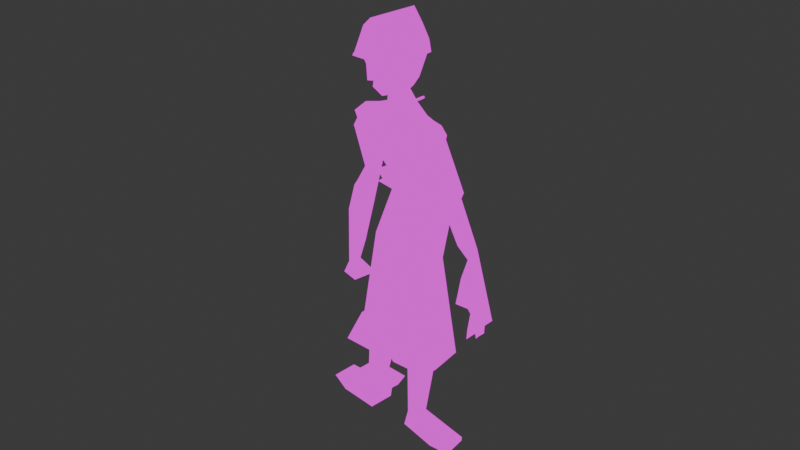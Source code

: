 # Source: undead.blend  (saved by Blender 4.0.36; exported with 4.5.12 LTS)
import bpy
from mathutils import Matrix  # noqa: F401  (used for matrix-valued properties, if any)

bpy.ops.wm.read_factory_settings(use_empty=True)
scene = bpy.context.scene
scene.name = 'Scene'

# ---- collections
col_collection = bpy.data.collections.new('Collection'); scene.collection.children.link(col_collection)

# ---- images (referenced by path relative to the original .blend; pixels are not part of the script)
import os
ASSET_DIR = os.environ.get("B2B_ASSET_DIR", "")  # directory of the original .blend (textures are referenced by path, not embedded)
HERE = os.path.dirname(os.path.abspath(__file__))  # packed textures are extracted next to this script under _unpacked/

def load_image(name, relpath, width, height, colorspace="sRGB"):
    """Load a texture the original file referenced (path relative to the .blend, or extracted next to this script)."""
    p = next((c for c in (os.path.join(HERE, relpath), os.path.join(ASSET_DIR, relpath)) if relpath and os.path.exists(c)), "")
    if p:
        img = bpy.data.images.load(p, check_existing=True)
        img.name = name
    else:  # same state as the original file: an image datablock whose file is absent (Cycles renders it pink)
        img = bpy.data.images.new(name, width, height)
        img.source = "FILE"
        img.filepath = "//" + (relpath or name)
    img.colorspace_settings.name = colorspace
    return img
img_peaceomeat_png = load_image('peaceOmeat.png', 'peaceOmeat.png', 1024, 1024, 'sRGB')
img_gold_metal_helm_jpg = load_image('Gold_metal_helm.jpg', 'Gold_metal_helm.jpg', 1024, 1024, 'sRGB')
img_windmill_hill_cloth_lowres_pants_png = load_image('windmill_hill_cloth_lowres_pants.png', 'windmill_hill_cloth_lowres_pants.png', 1024, 1024, 'sRGB')
img_fabric_lowpoly_png = load_image('fabric_lowpoly.png', 'fabric_lowpoly_2.png', 1024, 1024, 'sRGB')
img_cigarmeat_png_001 = load_image('CigarMeat.png.001', 'CigarMeat.png', 1024, 1024, 'sRGB')

# ---- materials (node trees are filled in below, after node groups)
mat_material = bpy.data.materials.new('Material')
mat_material.alpha_threshold = 0.0
mat_material.use_transparent_shadow = False
mat_material.roughness = 0.5
mat_material.line_color = (0.0, 0.0, 0.0, 1.0)
mat_helm = bpy.data.materials.new('Helm')
mat_helm.use_transparent_shadow = False
mat_pants = bpy.data.materials.new('Pants')
mat_pants.use_transparent_shadow = False
mat_bandage = bpy.data.materials.new('Bandage')
mat_bandage.use_transparent_shadow = False
mat_cigar = bpy.data.materials.new('Cigar')
mat_cigar.alpha_threshold = 0.0
mat_cigar.use_transparent_shadow = False
mat_cigar.roughness = 0.5
mat_cigar.line_color = (0.0, 0.0, 0.0, 1.0)

# ---- material node trees
mat_material.use_nodes = True; mat_material.node_tree.nodes.clear()
_N = mat_material.node_tree.nodes; _L = mat_material.node_tree.links
n0 = _N.new('ShaderNodeOutputMaterial'); n0.name = 'Material Output'; n0.location = (300, 300)
n1 = _N.new('ShaderNodeEmission'); n1.name = 'Emission'; n1.location = (10, 300)
n2 = _N.new('ShaderNodeTexImage'); n2.name = 'Image Texture'; n2.location = (-280, 280)
n2.image = img_peaceomeat_png
_L.new(n1.outputs[0], n0.inputs[0])
_L.new(n2.outputs[0], n1.inputs[0])
n0.is_active_output = True
mat_helm.use_nodes = True; mat_helm.node_tree.nodes.clear()
_N = mat_helm.node_tree.nodes; _L = mat_helm.node_tree.links
n0 = _N.new('ShaderNodeOutputMaterial'); n0.name = 'Material Output'; n0.location = (300, 300)
n1 = _N.new('ShaderNodeEmission'); n1.name = 'Emission'; n1.location = (10, 300)
n2 = _N.new('ShaderNodeTexImage'); n2.name = 'Image Texture'; n2.location = (-280, 280)
n2.image = img_gold_metal_helm_jpg
_L.new(n1.outputs[0], n0.inputs[0])
_L.new(n2.outputs[0], n1.inputs[0])
n0.is_active_output = True
mat_pants.use_nodes = True; mat_pants.node_tree.nodes.clear()
_N = mat_pants.node_tree.nodes; _L = mat_pants.node_tree.links
n0 = _N.new('ShaderNodeOutputMaterial'); n0.name = 'Material Output'; n0.location = (300, 300)
n1 = _N.new('ShaderNodeEmission'); n1.name = 'Emission'; n1.location = (10, 300)
n2 = _N.new('ShaderNodeTexImage'); n2.name = 'Image Texture'; n2.location = (-280, 280)
n2.image = img_windmill_hill_cloth_lowres_pants_png
_L.new(n1.outputs[0], n0.inputs[0])
_L.new(n2.outputs[0], n1.inputs[0])
n0.is_active_output = True
mat_bandage.use_nodes = True; mat_bandage.node_tree.nodes.clear()
_N = mat_bandage.node_tree.nodes; _L = mat_bandage.node_tree.links
n0 = _N.new('ShaderNodeOutputMaterial'); n0.name = 'Material Output'; n0.location = (300, 300)
n1 = _N.new('ShaderNodeEmission'); n1.name = 'Emission'; n1.location = (10, 300)
n2 = _N.new('ShaderNodeTexImage'); n2.name = 'Image Texture'; n2.location = (-280, 280)
n2.image = img_fabric_lowpoly_png
_L.new(n1.outputs[0], n0.inputs[0])
_L.new(n2.outputs[0], n1.inputs[0])
n0.is_active_output = True
mat_cigar.use_nodes = True; mat_cigar.node_tree.nodes.clear()
_N = mat_cigar.node_tree.nodes; _L = mat_cigar.node_tree.links
n0 = _N.new('ShaderNodeOutputMaterial'); n0.name = 'Material Output'; n0.location = (300, 300)
n1 = _N.new('ShaderNodeEmission'); n1.name = 'Emission'; n1.location = (10, 300)
n2 = _N.new('ShaderNodeTexImage'); n2.name = 'Image Texture'; n2.location = (-280, 280)
n2.image = img_cigarmeat_png_001
_L.new(n1.outputs[0], n0.inputs[0])
_L.new(n2.outputs[0], n1.inputs[0])
n0.is_active_output = True

# ---- world
world_world = bpy.data.worlds.new('World'); scene.world = world_world
world_world.use_nodes = True; world_world.node_tree.nodes.clear()
_N = world_world.node_tree.nodes; _L = world_world.node_tree.links
n0 = _N.new('ShaderNodeOutputWorld'); n0.name = 'World Output'; n0.location = (300, 300)
n1 = _N.new('ShaderNodeBackground'); n1.name = 'Background'; n1.location = (10, 300)
n1.inputs[0].default_value = (0.05088, 0.05088, 0.05088, 1.0)
_L.new(n1.outputs[0], n0.inputs[0])
n0.is_active_output = True
world_world.color = (0.05088, 0.05088, 0.05088)
world_world.use_sun_shadow = False
world_world.sun_shadow_jitter_overblur = 0.0

# ---- meshes
me_plane = bpy.data.meshes.new('Plane')
me_plane.from_pydata([(-6.279, 0.3024, 0.08588), (-5.937, 1.055, 0.06048), (-5.374, -0.1734, 0.07261), (-4.773, 0.1242, 0.05422), (-4.554, 0.2688, 0.03766), (-4.428, 0.3832, 0.02012), (-3.684, -0.2903, 0.3166), (-3.472, -0.4105, 0.362), (-3.317, -0.3092, 0.4586), (-1.06, -1.406, 0.2443), (-0.4645, -1.816, -0.09426), (-0.175, -1.925, -0.09878), (0.6973, -1.939, -0.2193), (0.465, -1.784, -0.1218), (0.8563, -1.683, -0.00233), (0.4385, -1.245, 0.1064), (-0.2486, -1.071, 0.1176), (-0.8326, -1.199, 0.2352), (-1.201, -0.9903, 0.3351), (-2.306, -0.3465, 0.763), (-2.259, 0.1537, 0.8997), (-2.052, 0.08549, 0.9217), (-1.965, 0.0001882, 0.9248), (-0.438, -0.3673, 0.3535), (1.975, -0.8074, 0.3662), (3.98, -1.409, -0.1358), (3.986, -0.9494, -0.1346), (4.015, 0.06523, 0.05394), (2.502, 0.1152, 0.1208), (2.459, 0.4356, 0.664), (1.491, 0.3159, 0.4297), (2.076, 0.6198, 0.5235), (2.673, 1.119, 0.3987), (3.439, 1.288, 0.3281), (3.725, 0.9974, 0.3887), (3.924, 1.958, 0.5144), (3.901, 1.649, 0.496), (3.497, 1.953, 0.6342), (3.477, 1.618, 0.3768), (1.6, 1.681, 0.6585), (-1.937, 1.743, 0.8455), (-1.882, 1.343, 1.094), (-2.118, 1.577, 1.057), (-2.261, 1.238, 1.109), (-2.56, 1.374, 0.8826), (-3.171, 1.556, 0.6663), (-2.039, 1.873, 0.8701), (-0.9956, 2.075, 0.7941), (0.5042, 2.288, 0.2537), (-0.9256, 2.355, 0.6685), (-1.661, 2.185, 0.7336), (-3.415, 1.871, 0.416), (-3.614, 1.886, 0.3127), (-3.774, 1.788, 0.2017), (-4.024, 0.8552, 0.3941), (-4.696, 0.9276, 0.1262), (-5.007, 1.073, -0.06616), (-5.992, 0.03089, 0.02129), (-6.168, 0.4927, 0.1891), (-5.675, -0.1568, 0.01787), (-5.332, -0.0597, 0.08884), (-3.913, 0.361, 0.3428), (-3.749, -0.07186, 0.3114), (-2.12, -0.7587, 0.5635), (-1.968, -0.7311, 0.4913), (-0.8044, -1.614, 0.08668), (0.3676, -2.098, -0.06904), (0.6618, -1.999, -0.2233), (0.821, -1.428, 0.04968), (0.4747, -1.567, 0.07935), (-0.1658, -1.4, 0.061), (0.4361, -1.387, 0.09244), (0.1934, -1.131, 0.1003), (-1.58, -0.461, 0.6548), (-1.916, -0.4257, 0.6425), (-3.199, -0.1541, 0.5733), (-2.387, 0.1734, 0.8573), (-2.324, 0.2271, 0.8831), (-2.202, -0.0102, 0.9103), (-1.885, 0.17, 0.9017), (2.374, -0.4405, -0.003327), (3.626, -0.2714, -0.07317), (3.692, 0.02715, -0.007001), (-0.8127, 0.6954, 0.9397), (2.32, 0.5629, 0.641), (3.44, 0.8407, 0.4742), (3.77, 1.21, 0.4332), (4.11, 1.175, 0.3058), (4.135, 2.231, 0.4716), (3.861, 2.592, 0.4866), (3.808, 1.629, 0.5095), (3.743, 1.867, 0.5366), (2.709, 1.634, 0.4967), (2.454, 1.984, 0.8296), (-0.6048, 1.594, 0.8519), (-1.589, 1.373, 1.173), (-0.08242, 2.013, 0.3755), (0.3338, 2.029, 0.1928), (0.643, 1.866, 0.3946), (0.8176, 1.881, 0.4078), (0.6864, 2.232, 0.3922), (-0.9319, 2.464, 0.6526), (-1.597, 2.25, 0.7145), (-2.075, 2.122, 0.628), (-3.466, 1.881, 0.2825), (-3.799, 1.502, 0.3604), (-3.872, 1.281, 0.4093), (-4.491, 0.8057, 0.1421), (-4.993, 0.9505, 0.05288), (-5.271, 1.083, 0.04716), (-5.344, 1.312, -0.05043), (-5.992, 0.02877, -0.6401), (-6.263, 0.2991, -0.6855), (-6.228, 0.5312, -1.039), (-5.916, 0.9987, -0.7295), (-5.656, -0.1583, -0.5857), (-5.344, 0.03775, -0.6824), (-5.386, -0.1634, -0.5834), (-4.722, 0.1914, -0.4997), (-4.561, 0.2936, -0.5766), (-4.43, 0.3748, -0.2327), (-3.763, 0.3907, -0.03559), (-3.62, -0.1354, -0.07251), (-3.532, -0.3145, -0.138), (-3.351, -0.407, 0.0307), (-3.132, -0.3402, 0.0454), (-2.027, -0.7688, 0.04765), (-1.908, -0.7389, 0.0584), (-0.8908, -1.446, -0.09953), (-0.799, -1.589, -0.2146), (-0.4361, -1.78, -0.3046), (-0.1955, -1.854, -0.3954), (0.331, -2.118, -0.5742), (0.5972, -2.037, -0.5131), (0.6524, -1.998, -0.5274), (0.4848, -1.812, -0.3323), (0.906, -1.62, -0.3613), (0.8312, -1.477, -0.1386), (0.3697, -1.548, -0.1395), (-0.1455, -1.425, -0.3635), (0.3911, -1.451, 0.01446), (0.4024, -1.331, 0.03575), (0.1745, -1.23, -0.2738), (-0.2286, -1.175, 0.04979), (-0.7977, -1.257, 0.1277), (-1.141, -1.057, -0.02877), (-1.564, -0.4991, 0.2881), (-1.878, -0.46, 0.1669), (-2.218, -0.4355, 0.1641), (-2.986, -0.1523, -0.03147), (-2.404, 0.1419, 0.1352), (-2.189, 0.2766, 0.1802), (-2.282, 1.111, 0.4096), (-2.19, -0.04093, 0.04258), (-2.096, 0.08014, 0.0154), (-1.944, 0.02556, 0.1024), (-1.815, 0.1524, 0.3349), (-0.3266, -0.2152, -0.4057), (1.922, -0.9289, -0.5859), (2.361, -0.44, -0.4004), (3.612, -0.2658, -0.4587), (3.974, -1.461, -0.7668), (3.974, -0.948, -0.7703), (3.998, 0.0716, -0.4852), (2.491, 0.1197, -0.3112), (2.446, 0.5363, -0.3562), (2.198, 0.4706, -0.5125), (-0.7478, 0.4974, -0.05938), (2.085, 0.8069, -0.386), (2.285, 0.6328, -0.5446), (2.706, 1.205, -0.01886), (3.421, 1.358, -0.04559), (3.394, 0.8912, -0.3959), (3.686, 1.035, -0.2774), (3.742, 1.241, -0.2317), (4.098, 1.231, -0.3626), (4.099, 2.257, -0.2222), (3.82, 2.599, -0.2159), (3.871, 1.973, -0.1618), (3.857, 1.68, -0.1735), (3.765, 1.661, -0.1596), (3.697, 1.89, -0.1361), (3.442, 1.977, -0.2384), (3.454, 1.642, -0.004821), (2.733, 1.671, 0.07107), (2.421, 2.055, -0.3126), (1.641, 1.748, -0.101), (-0.6242, 1.421, 0.08492), (-1.606, 1.31, 0.5427), (-1.826, 1.544, 0.3143), (-1.92, 1.374, 0.2991), (-2.12, 1.591, 0.3268), (-2.179, 1.241, 0.3632), (-2.458, 1.381, 0.2751), (-2.908, 1.656, 0.03369), (-1.934, 1.871, 0.4767), (-0.977, 2.084, 0.4049), (-0.09638, 2.026, 0.02673), (0.2518, 2.033, -0.04618), (0.5812, 1.881, -0.1918), (0.7528, 1.895, -0.1689), (0.6195, 2.217, -0.1941), (0.4214, 2.235, 0.009243), (-0.8811, 2.373, 0.191), (-1.52, 2.268, 0.2907), (-1.682, 2.175, 0.3152), (-1.995, 2.033, 0.4311), (-3.27, 1.882, -0.1154), (-3.444, 1.833, -0.04411), (-3.659, 1.817, -0.1449), (-3.712, 1.666, -0.09333), (-3.763, 1.403, -0.04123), (-3.82, 0.9826, -0.01519), (-4.479, 0.7416, -0.2423), (-4.657, 0.8716, -0.4732), (-4.57, 0.852, -0.6229), (-4.994, 1.065, -0.5722), (-5.255, 1.073, -0.7132), (-5.251, 1.182, -0.8596), (-4.448, 0.5407, -0.6802), (3.643, 0.03722, -0.3882), (3.876, -1.422, -0.131), (3.877, -1.442, -0.7673), (3.691, 0.02723, -0.006832), (-5.341, 0.4608, -0.7412), (-5.343, 0.5356, -1.11), (-3.183, 1.071, 0.1155), (-2.634, 1.016, 0.2579), (-2.721, 0.457, 0.1381), (-2.579, 0.9113, 0.3136), (-2.59, 0.5499, 0.2315), (-2.265, 0.3613, 0.2856), (-2.247, 0.7552, 0.977), (-4.453, 0.5357, 0.1899), (-3.938, 0.613, 0.5984), (-2.413, 0.7543, 0.9704), (-5.276, 0.5599, 0.2558), (-5.311, 0.5058, 0.5277), (-5.386, -0.1613, -0.5843), (-1.731, 0.9551, 0.2947), (-1.811, 0.4285, 0.2016), (-0.2532, 0.565, -0.2428), (1.119, 0.623, -0.2172), (1.613, 1.714, -0.04378), (0.1329, 0.4309, 0.352), (-1.003, 1.538, 1.208), (-1.074, -0.121, 0.9313), (1.855, -0.5448, -0.6799), (0.2558, 0.3799, -0.3477), (-2.2, 0.0862, 0.5541), (-2.141, 1.472, 0.7078), (-1.86, 1.527, 0.7739), (-3.226, 1.891, -0.0847), (-3.137, 0.6726, 0.8969), (-2.73, 0.6835, 0.9626), (-3.505, 0.6575, 0.8401), (-5.299, 0.8614, 0.378), (-5.342, 0.1664, 0.3993), (0.3653, -1.948, -0.1283), (0.308, -1.959, -0.5732), (0.4248, -2.045, -0.08595), (0.3774, -2.06, -0.5618), (-4.878, 0.8994, -0.497), (-4.975, 0.9669, -0.5743), (-4.967, 0.9221, -0.5254), (-4.954, 0.9334, -0.5709), (-4.959, 0.9279, -0.5643), (-4.969, 0.9342, -0.5603), (-4.952, 0.9202, -0.5565), (-5.298, 0.7666, -0.7533), (-5.342, 0.3431, -0.7392), (-4.65, 0.2446, -0.4897), (-5.157, 1.07, -0.6471), (-5.224, 0.07553, -0.6627), (-5.162, 0.9263, -0.69), (-5.045, 0.7354, -0.6633), (-5.189, 0.6522, -0.7299), (-5.304, 0.7894, -0.7578), (-5.048, 0.8916, -0.6658), (-5.093, 0.6836, -0.6666), (-5.276, 0.6961, -0.749), (-5.255, 0.8777, -0.7052), (-5.058, 0.3386, -0.624), (-5.202, 0.1762, -0.6592), (-5.34, 0.3395, -0.7434), (-5.202, 0.4631, -0.719), (-5.13, 0.2401, -0.6478), (-5.284, 0.8896, -0.5503), (-5.31, 0.2473, -0.6849), (-5.295, 0.429, -0.7386), (-5.107, 0.3356, -0.5422), (-5.245, 0.212, -0.5642), (-5.362, 0.3459, -0.5947), (-5.224, 0.4694, -0.5724), (-5.152, 0.2461, -0.5469), (-5.236, 0.341, -0.5682), (-5.332, 0.2533, -0.584), (-5.317, 0.4354, -0.5899), (-5.137, 0.4281, -0.5526), (-5.188, 0.9205, -0.5346), (-5.101, 0.8765, -0.5174), (-5.205, 0.7924, -0.5328), (-5.073, 0.7833, -0.5088), (-5.122, 0.6955, -0.5138), (-5.218, 0.6644, -0.5292), (-5.305, 0.7083, -0.5463), (-5.332, 0.8016, -0.5551), (-5.318, 0.625, -0.7483), (-5.053, 0.4248, -0.7506), (-5.03, 0.5888, -0.7571), (-5.255, 1.073, -0.7132), (-5.298, 0.7666, -0.7533), (-5.251, 1.182, -0.8596), (-5.342, 0.3431, -0.7392), (-5.344, 0.03775, -0.6824), (-5.318, 0.625, -0.7483), (-5.341, 0.4608, -0.7412), (-5.343, 0.5356, -1.11), (-5.323, 0.621, -0.9234), (-5.334, 0.4996, -0.8951), (-4.925, 0.5846, -0.9319), (-4.936, 0.4633, -0.9039), (-5.333, 0.557, -1.158), (-5.344, 0.4355, -1.129), (-4.934, 0.5202, -1.166), (-4.946, 0.3988, -1.137), (-6.075, 0.6655, -0.8911), (-6.086, 0.5436, -0.8616), (-6.085, 0.6027, -1.128), (-6.095, 0.4807, -1.098), (-5.331, 1.13, -0.876), (-5.403, 0.5877, -1.086), (-5.406, 0.07312, -0.7085), (-5.4, 0.4661, -0.998), (-5.352, 0.5303, -1.142), (-5.353, 0.03264, -0.7147), (-5.26, 1.177, -0.892), (-5.34, 1.125, -0.9084), (-5.412, 0.5823, -1.118), (-5.415, 0.06798, -0.7407), (-5.409, 0.4608, -1.03), (-1.999, 1.881, 0.869), (0.6199, 0.6276, 0.3511), (-2.184, 0.7963, 0.3292), (-3.513, 1.442, -0.01486), (-3.675, 0.06835, -0.05821), (-2.784, -0.05021, 0.02637), (-3.049, -0.09347, 0.6259), (-3.335, -0.04049, -0.04502), (-3.82, 0.1161, 0.3251), (-2.605, 1.715, 0.7682), (-2.61, 1.962, 0.1732), (-2.421, 1.763, 0.2552), (-2.866, 1.465, 0.7745), (-2.683, 1.519, 0.1544), (-2.713, 1.419, 0.8285), (-2.571, 1.45, 0.2148), (-3.018, 1.511, 0.7204), (-2.796, 1.587, 0.09405), (-3.685, 1.741, -0.1191), (-3.787, 1.645, 0.281), (-3.211, 1.549, 0.009416), (-2.718, 0.03996, 0.7416), (-2.594, 0.04583, 0.08079), (-2.885, -0.1013, -0.002545), (-3.124, -0.1238, 0.5996)], [(224, 225), (225, 113), (236, 237)], [(57, 59, 2, 0), (80, 24, 158, 159), (49, 48, 101), (102, 49, 101), (51, 103, 104), (52, 51, 104), (28, 82, 27, 223), (111, 112, 113, 114, 218, 217, 269, 307, 224, 270, 116, 115), (106, 105, 210, 211), (81, 80, 159, 160), (54, 106, 211, 212), (25, 221, 222, 161), (107, 54, 212, 213), (26, 25, 161, 162), (55, 107, 213, 214), (27, 26, 162, 163), (59, 57, 111, 115), (28, 223, 220, 164), (57, 0, 112, 111), (108, 55, 214, 262, 268, 264), (29, 28, 164, 165), (0, 58, 113, 112), (109, 56, 216, 272, 217), (30, 29, 165, 166), (58, 1, 114, 113), (110, 109, 217, 218), (83, 244, 30, 166, 248, 167), (2, 59, 115, 238, 117), (1, 110, 218, 114), (31, 342, 83, 167, 241, 242, 168), (60, 2, 117, 238, 116), (84, 31, 168, 169), (3, 60, 116, 273, 118), (32, 84, 169, 170), (4, 3, 118, 271, 119), (33, 32, 170, 171), (5, 4, 119, 120), (85, 33, 171, 172), (61, 5, 120, 121), (34, 85, 172, 173), (62, 349, 61, 121, 345, 122), (86, 34, 173, 174), (6, 62, 122, 123), (87, 86, 174, 175), (7, 6, 123, 124), (88, 87, 175, 176), (8, 7, 124, 125), (89, 88, 176, 177), (63, 8, 125, 126), (35, 89, 177, 178), (64, 63, 126, 127), (36, 35, 178, 179), (9, 64, 127, 128), (90, 36, 179, 180), (65, 9, 128, 129), (91, 90, 180, 181), (10, 65, 129, 130), (37, 91, 181, 182), (11, 10, 130, 131), (38, 37, 182, 183), (66, 11, 131, 132), (92, 38, 183, 184), (260, 66, 132, 261), (93, 92, 184, 185), (12, 67, 133, 134), (39, 93, 185, 186), (13, 12, 134, 135), (94, 39, 186, 243, 187), (14, 13, 135, 136), (95, 245, 94, 187, 188), (68, 14, 136, 137), (40, 95, 188, 189, 251), (69, 68, 137, 138), (41, 40, 251, 189, 190), (70, 69, 138, 139), (42, 41, 190, 191, 250), (71, 70, 139, 140), (43, 42, 250, 191, 192), (15, 71, 140, 141), (44, 43, 192, 193), (72, 15, 141, 142), (355, 44, 193, 356), (16, 72, 142, 143), (350, 45, 194, 352), (17, 16, 143, 144), (47, 341, 46, 195, 196), (18, 17, 144, 145), (96, 47, 196, 197), (73, 18, 145, 146), (97, 96, 197, 198), (74, 73, 146, 147), (98, 97, 198, 199), (19, 74, 147, 148), (99, 98, 199, 200), (75, 19, 148, 149), (100, 99, 200, 201), (362, 347, 346, 363), (48, 100, 201, 202), (77, 76, 150, 151), (101, 48, 202, 203), (20, 77, 151), (102, 101, 203, 204), (78, 20, 151, 153, 249), (50, 102, 204, 205), (21, 78, 249, 153, 154), (103, 50, 205, 206), (22, 21, 154, 155), (104, 103, 206, 351, 252, 207), (79, 22, 155, 156), (52, 104, 207, 208), (23, 246, 79, 156, 157), (53, 52, 208, 209), (24, 23, 157, 247, 158), (360, 53, 209, 359), (120, 213, 212, 121), (121, 212, 211, 210, 344, 226), (119, 219, 215, 214, 213, 120), (151, 343, 192, 191, 190, 154, 153), (154, 190, 189, 188, 239, 240, 156, 155), (156, 240, 167, 248, 157), (171, 183, 182, 172), (174, 180, 179, 178, 177, 176, 175), (38, 33, 85, 37), (170, 184, 183, 171), (92, 32, 33, 38), (160, 220, 163, 162, 161, 222), (222, 221, 81, 160), (82, 81, 221, 25, 26, 27), (220, 223, 27, 163), (169, 185, 184, 170), (159, 164, 220, 160), (28, 80, 81, 82), (41, 21, 22, 79, 95, 40), (95, 79, 246, 83, 245), (43, 232, 20, 78, 21, 41, 42), (56, 108, 264, 267, 263, 216), (113, 330, 331, 333, 332), (269, 307, 315, 311), (107, 233, 234, 54), (29, 24, 80, 28), (93, 84, 32, 92), (226, 344, 361, 194, 358, 354, 356, 193, 192, 227, 228, 151, 150, 363, 346, 348, 345, 121), (228, 227, 229, 230), (231, 230, 229, 152), (192, 343, 151, 231, 152), (151, 228, 230, 231), (227, 192, 152, 229), (232, 235, 254, 253, 255, 234, 61, 349, 347, 362, 76, 77, 20), (109, 236, 233, 107, 55, 108, 56), (58, 237, 256, 110), (58, 2, 257, 237), (127, 147, 146, 145, 144, 128), (128, 144, 143, 142, 141, 140, 139, 138, 137, 136, 135, 134, 133, 259, 261, 132, 131, 130, 129), (238, 115, 116), (167, 239, 188, 187, 241), (167, 240, 239), (241, 187, 243, 242), (242, 243, 186, 185, 169, 168), (244, 23, 24, 29, 30), (245, 83, 342, 31, 84, 93, 39, 94), (83, 246, 23, 244), (247, 166, 165, 164, 159, 158), (157, 248, 166, 247), (172, 182, 181, 180, 174, 173), (37, 85, 34, 86, 90, 91), (90, 86, 87, 88, 89, 35, 36), (195, 206, 205, 204, 203, 202, 201, 200, 199, 198, 197, 196), (51, 45, 350, 46, 341, 103), (75, 8, 63, 64, 9, 65, 10, 11, 66, 260, 258, 67, 12, 13, 14, 68, 69, 70, 71, 15, 72, 16, 17, 18, 73, 74, 19), (125, 149, 148, 147, 127, 126), (352, 351, 206, 195), (194, 209, 208, 207, 252), (123, 149, 125, 124), (61, 234, 233, 5), (54, 234, 255, 253, 254, 235, 232, 43, 44, 355, 353, 357, 45, 51, 52, 53, 360, 105, 106), (233, 236, 60, 3, 4, 5), (236, 109, 110, 256, 237, 257, 2, 60), (0, 2, 60, 236, 109, 110, 1, 58), (111, 112, 113, 332, 116, 115), (114, 218, 330, 113), (67, 258, 259, 133), (258, 260, 261, 259), (262, 265, 266, 268), (263, 267, 266, 265), (264, 268, 266, 267), (271, 282, 308, 285, 276, 279, 275, 215), (116, 270, 284, 288, 283, 273), (215, 275, 278, 274, 272, 216, 263, 265, 262, 214), (277, 280, 276, 285, 289, 284, 270, 224, 307, 269), (276, 280, 305, 304), (280, 277, 306, 305), (274, 278, 300, 299), (275, 279, 303, 302), (272, 274, 281, 277, 269, 217), (286, 283, 291, 294), (284, 289, 297, 292), (289, 285, 293, 297), (282, 286, 294, 290), (273, 283, 286, 282, 271, 118), (290, 294, 295, 298), (291, 296, 295, 294), (292, 297, 295, 296), (293, 298, 295, 297), (285, 308, 298, 293), (308, 282, 290, 298), (288, 284, 292, 296), (283, 288, 296, 291), (299, 300, 301, 287), (302, 303, 301, 300), (304, 305, 301, 303), (306, 287, 301, 305), (278, 275, 302, 300), (277, 281, 287, 306), (281, 274, 299, 287), (279, 276, 304, 303), (215, 219, 119, 271), (310, 311, 315, 318, 319, 316, 313, 314, 317, 312), (217, 269, 311, 310), (322, 323, 329, 328), (225, 218, 312, 317), (224, 270, 313, 316), (270, 116, 314, 313), (116, 225, 317, 314), (218, 217, 310, 312), (307, 224, 316, 315), (315, 316, 285, 276), (316, 319, 321, 308, 285), (318, 315, 276, 309, 320), (323, 322, 324, 325), (318, 320, 324, 322), (320, 321, 325, 324), (321, 319, 323, 325), (327, 326, 328, 329), (319, 318, 326, 327), (323, 319, 327, 329), (318, 322, 328, 326), (218, 225, 334, 336), (332, 333, 340, 339), (116, 332, 339, 335), (330, 218, 336, 337), (331, 330, 337, 338), (225, 116, 335, 334), (333, 331, 338, 340), (334, 338, 337, 336), (339, 340, 338, 334, 335), (103, 341, 47, 96, 97, 98, 99, 100, 48, 49, 102, 50), (308, 321, 320, 309), (276, 285, 308, 309), (361, 344, 210, 359), (345, 348, 149, 123, 122), (364, 365, 75, 149), (348, 346, 364, 149), (347, 349, 62, 6, 7, 8, 75, 365), (194, 252, 351, 352), (46, 350, 352, 195), (357, 353, 354, 358), (353, 355, 356, 354), (45, 357, 358, 194), (194, 361, 359, 209), (105, 360, 359, 210), (76, 362, 363, 150), (346, 347, 365, 364)])
me_plane.polygons.foreach_set('material_index', [1, 2, 3, 3, 0, 0, 2, 0, 0, 0, 0, 0, 0, 0, 0, 0, 1, 0, 1, 0, 2, 1, 0, 2, 1, 1, 2, 1, 1, 2, 0, 2, 0, 2, 0, 0, 0, 0, 0, 0, 0, 0, 0, 0, 0, 0, 0, 0, 0, 0, 0, 0, 0, 0, 0, 0, 0, 0, 0, 0, 0, 0, 0, 2, 0, 2, 0, 2, 0, 2, 0, 2, 0, 2, 0, 2, 0, 2, 0, 0, 0, 0, 0, 0, 0, 3, 0, 3, 0, 3, 0, 3, 0, 3, 0, 3, 0, 3, 0, 3, 0, 3, 2, 3, 2, 3, 2, 0, 2, 0, 2, 0, 2, 0, 0, 0, 0, 2, 2, 2, 0, 0, 0, 0, 0, 0, 0, 0, 0, 2, 0, 0, 2, 2, 2, 0, 1, 0, 0, 2, 2, 0, 0, 0, 0, 0, 0, 0, 0, 1, 1, 0, 0, 1, 2, 2, 2, 2, 2, 2, 2, 2, 2, 0, 0, 0, 3, 0, 0, 0, 0, 0, 0, 0, 0, 0, 1, 1, 1, 1, 0, 0, 0, 0, 0, 0, 0, 0, 0, 0, 0, 0, 0, 0, 0, 0, 0, 0, 0, 0, 0, 0, 0, 0, 0, 0, 0, 0, 0, 0, 0, 0, 0, 0, 0, 0, 1, 0, 1, 1, 0, 0, 0, 0, 0, 0, 1, 1, 1, 1, 1, 1, 1, 0, 1, 1, 1, 1, 1, 1, 1, 0, 0, 1, 1, 3, 1, 0, 0, 0, 0, 0, 0, 0, 0, 0, 0, 0, 0, 0, 0, 0])
_uv = me_plane.uv_layers.new(name='UVMap')
_uv.uv.foreach_set('vector', [0.5289, 0.02635, 0.5471, 0.05161, 0.5505, 0.07646, 0.5034, 0.003978, 0.264, 0.8057, 0.2946, 0.8347, 0.2256, 0.8547, 0.2342, 0.8098, 0.2065, 0.6133, 0.4569, 0.6176, 0.2042, 0.6267, 0.091, 0.5914, 0.2065, 0.6133, 0.2042, 0.6267, 0.5318, 0.8407, 0.5374, 0.7342, 0.5408, 0.847, 0.5345, 0.8581, 0.5318, 0.8407, 0.5408, 0.847, 0.6908, 0.8276, 0.6855, 0.7275, 0.6908, 0.6994, 0.6855, 0.7276, 0.6106, 0.002094, 0.6466, -0.01185, 0.6671, -0.002532, 0.6965, 0.04592, 0.6865, 0.1111, 0.6761, 0.1076, 0.6495, 0.09151, 0.6372, 0.08428, 0.6231, 0.07593, 0.6123, 0.07129, 0.5845, 0.05973, 0.5795, 0.02517, 0.08289, 0.9027, 0.08134, 0.9228, 0.04095, 0.9407, 0.04796, 0.9197, 0.7222, 0.6994, 0.7208, 0.806, 0.6908, 0.8065, 0.6908, 0.7009, 0.07873, 0.8655, 0.08289, 0.9027, 0.04796, 0.9197, 0.04095, 0.8792, 0.7989, 0.8224, 0.8079, 0.8223, 0.8075, 0.8758, 0.7994, 0.8758, 0.6459, 0.8794, 0.6466, 0.8415, 0.6875, 0.8387, 0.6768, 0.8894, 0.3618, 0.8091, 0.3654, 0.8474, 0.3123, 0.8556, 0.3083, 0.8127, 0.6439, 0.8988, 0.6459, 0.8794, 0.6768, 0.8894, 0.6991, 0.9142, 0.3654, 0.7278, 0.3618, 0.8091, 0.3083, 0.8127, 0.3208, 0.7292, 0.948, 0.3091, 0.9479, 0.3351, 0.8929, 0.3362, 0.898, 0.3084, 0.9245, 0.4846, 0.9257, 0.5838, 0.8944, 0.581, 0.891, 0.4857, 0.9479, 0.3351, 0.9526, 0.3585, 0.8883, 0.3584, 0.8929, 0.3362, 0.6421, 0.9238, 0.6439, 0.8988, 0.6991, 0.9142, 0.6991, 0.9337, 0.6979, 0.9363, 0.6951, 0.9368, 0.3083, 0.7278, 0.2679, 0.7586, 0.2345, 0.7625, 0.2256, 0.7312, 0.5764, 0.848, 0.5925, 0.8387, 0.6029, 0.9407, 0.5808, 0.9121, 0.4582, 0.9213, 0.4798, 0.9221, 0.4795, 0.9797, 0.4662, 0.9828, 0.4582, 0.9844, 0.9008, 0.1981, 0.9255, 0.2735, 0.8435, 0.277, 0.8305, 0.2595, 0.5925, 0.8387, 0.6421, 0.8471, 0.6421, 0.913, 0.6029, 0.9407, 0.1577, 0.8539, 0.1523, 0.8333, 0.2146, 0.8434, 0.2256, 0.8551, 0.9255, 2.555e-10, 0.8927, 0.08531, 0.9008, 0.1981, 0.8305, 0.2595, 0.8355, 0.1003, 0.8469, 0.01387, 0.9526, 0.2839, 0.948, 0.3091, 0.898, 0.3084, 0.8983, 0.2858, 0.8984, 0.2859, 0.9364, 0.09582, 0.9781, 0.106, 0.9856, 0.1737, 0.9364, 0.1617, 0.8198, 0.9399, 0.8145, 0.8169, 0.8092, 0.6938, 0.8874, 0.7044, 0.8934, 0.748, 0.8835, 0.8649, 0.8925, 0.9479, 0.1642, 0.7369, 0.1673, 0.7278, 0.2206, 0.7378, 0.2207, 0.738, 0.2256, 0.7559, 0.8092, 0.9593, 0.8198, 0.9399, 0.8925, 0.9479, 0.9039, 0.9657, 0.7934, 0.7865, 0.7989, 0.833, 0.7352, 0.8373, 0.7364, 0.8272, 0.7419, 0.7902, 0.7708, 0.9108, 0.7982, 0.9463, 0.7033, 0.9531, 0.7356, 0.9092, 0.7897, 0.7682, 0.7934, 0.7865, 0.7419, 0.7902, 0.7389, 0.779, 0.74, 0.7714, 0.427, 0.9848, 0.4239, 0.9213, 0.4582, 0.9277, 0.4582, 0.9868, 0.7955, 0.7603, 0.7897, 0.7682, 0.74, 0.7714, 0.7663, 0.759, 0.9039, 0.9962, 0.9219, 0.967, 0.9531, 0.9628, 0.975, 0.9945, 0.7989, 0.7148, 0.7955, 0.7603, 0.7663, 0.759, 0.7697, 0.7036, 0.5522, 0.8777, 0.5764, 0.8703, 0.5764, 0.9416, 0.5526, 0.9327, 0.6453, 0.9651, 0.649, 0.9534, 0.6538, 0.938, 0.6844, 0.938, 0.6854, 0.9658, 0.6861, 0.9834, 0.2095, 0.9139, 0.224, 0.9141, 0.224, 0.9693, 0.2098, 0.969, 0.6421, 0.9807, 0.6453, 0.9651, 0.6861, 0.9834, 0.6885, 0.9985, 0.9622, 0.009004, 0.9917, -2.214e-09, 0.9917, 0.05498, 0.9607, 0.06417, 0.4208, 0.9141, 0.4191, 0.9367, 0.3688, 0.9245, 0.3669, 0.9058, 0.9915, 0.8218, 0.9915, 0.8966, 0.9361, 0.8927, 0.9357, 0.8183, 0.4239, 0.9007, 0.4208, 0.9141, 0.3669, 0.9058, 0.3747, 0.8904, 0.9468, 0.4283, 0.9773, 0.4271, 0.9772, 0.4824, 0.9468, 0.4836, 0.42, 0.7995, 0.4239, 0.9007, 0.3747, 0.8904, 0.3783, 0.7962, 0.9433, 0.6317, 0.943, 0.6801, 0.8885, 0.691, 0.8893, 0.6407, 0.4127, 0.7871, 0.42, 0.7995, 0.3783, 0.7962, 0.378, 0.7859, 0.9425, 0.6098, 0.9433, 0.6317, 0.8893, 0.6407, 0.8885, 0.6193, 0.3965, 0.7106, 0.4127, 0.7871, 0.378, 0.7859, 0.3669, 0.6994, 0.7989, 0.7666, 0.8062, 0.7673, 0.8062, 0.8223, 0.799, 0.8216, 0.6131, 0.9762, 0.6131, 0.9407, 0.6332, 0.9617, 0.6323, 0.9902, 0.1041, 0.8666, 0.1206, 0.8655, 0.1204, 0.9206, 0.1041, 0.9217, 0.007281, 0.8877, 0.004487, 0.8655, 0.02665, 0.8772, 0.03152, 0.8902, 0.9433, 0.6098, 0.9659, 0.617, 0.9655, 0.6719, 0.9433, 0.6809, 7.547e-09, 0.9125, 0.007281, 0.8877, 0.03152, 0.8902, 0.03043, 0.9128, 0.9218, 0.9441, 0.904, 0.9189, 0.975, 0.9175, 0.9532, 0.9429, 4.92e-09, 0.9577, 7.547e-09, 0.9125, 0.03043, 0.9128, 0.04095, 0.9587, 0.9877, 0.1922, 0.9838, 0.2567, 0.9526, 0.2597, 0.9526, 0.1993, 0.9415, 0.5678, 0.9463, 0.5662, 0.9463, 0.6072, 0.9413, 0.6062, 0.7989, 0.8373, 0.7726, 0.8726, 0.7367, 0.8747, 0.7033, 0.8437, 0.7122, 0.8065, 0.7173, 0.8075, 0.716, 0.8306, 0.7122, 0.8312, 0.818, 0.2932, 0.8305, 0.3545, 0.7352, 0.359, 0.7541, 0.3006, 0.9463, 0.5662, 0.9698, 0.5722, 0.9705, 0.5966, 0.9463, 0.6059, 0.8103, 0.1118, 0.818, 0.2932, 0.7541, 0.3006, 0.7587, 0.2986, 0.7454, 0.1195, 0.1966, 0.9504, 0.1966, 0.984, 0.159, 0.9966, 0.1675, 0.9516, 0.8143, 0.03469, 0.8305, 0.07828, 0.8103, 0.1118, 0.7454, 0.1195, 0.7602, 0.03901, 0.6908, 0.8065, 0.7122, 0.8065, 0.7109, 0.8356, 0.697, 0.8205, 0.7848, -7.472e-09, 0.8143, 0.03469, 0.7602, 0.03901, 0.741, 0.01711, 0.7769, 0.01178, 0.9399, 0.5111, 0.9453, 0.4863, 0.9602, 0.4846, 0.9529, 0.5183, 0.9526, 0.2839, 0.9861, 0.3015, 0.9675, 0.3096, 0.9682, 0.346, 0.9526, 0.3484, 0.933, 0.5662, 0.9399, 0.5111, 0.9529, 0.5183, 0.9713, 0.5662, 0.9601, 0.6967, 0.9845, 0.6938, 0.9845, 0.7586, 0.963, 0.7562, 0.9623, 0.7278, 0.1211, 0.9993, 0.1211, 0.9504, 0.159, 0.9533, 0.1271, 0.9961, 0.9659, 0.6098, 0.9965, 0.6113, 0.9864, 0.6419, 0.9968, 0.6707, 0.9659, 0.6707, 0.8032, 0.8758, 0.804, 0.8878, 0.7989, 0.894, 0.7989, 0.8838, 0.4896, 0.9231, 0.482, 0.8911, 0.5413, 0.9045, 0.5368, 0.9287, 0.1129, 0.9761, 0.1137, 0.9987, 0.1082, 0.9982, 0.08289, 0.9794, 0.4877, 0.9369, 0.4896, 0.9231, 0.5368, 0.9287, 0.5367, 0.9405, 0.1137, 0.9385, 0.1129, 0.9761, 0.08289, 0.9794, 0.1083, 0.9429, 0.7495, 0.4077, 0.7579, 0.359, 0.8092, 0.3819, 0.7912, 0.4237, 0.2984, 0.3974, 0.2828, 0.3504, 0.2915, 0.3481, 0.3031, 0.3946, 0.3776, 0.353, 0.2049, 0.3255, 0.1981, 0.3244, 0.2259, 0.2806, 0.3909, 0.3069, 0.4488, 0.7384, 0.4546, 0.7033, 0.4634, 0.6994, 0.482, 0.7332, 0.5439, 0.3304, 0.3776, 0.353, 0.3909, 0.3069, 0.5509, 0.2881, 0.4296, 0.781, 0.4488, 0.7384, 0.482, 0.7332, 0.4776, 0.7807, 0.6206, 0.3176, 0.5439, 0.3304, 0.5509, 0.2881, 0.6129, 0.287, 0.4327, 0.8097, 0.4296, 0.781, 0.4776, 0.7807, 0.4702, 0.8073, 0.6674, 0.3489, 0.6206, 0.3176, 0.6129, 0.287, 0.6726, 0.2768, 0.4239, 0.8434, 0.4327, 0.8097, 0.4702, 0.8073, 0.471, 0.8361, 0.6972, 0.3542, 0.6674, 0.3489, 0.6726, 0.2768, 0.7016, 0.2832, 0.4323, 0.9213, 0.4239, 0.8434, 0.471, 0.8361, 0.482, 0.9055, 0.7194, 0.477, 0.7274, 0.4353, 0.8238, 0.4494, 0.8183, 0.4879, 0.8874, 0.317, 0.888, 0.3455, 0.835, 0.3329, 0.8336, 0.3168, 0.5842, 0.4725, 0.618, 0.4559, 0.6044, 0.5275, 0.5712, 0.5025, 0.8872, 0.2828, 0.8868, 0.2884, 0.8322, 0.3007, 0.8305, 0.2821, 0.3364, 0.425, 0.5842, 0.4725, 0.5712, 0.5025, 0.3462, 0.4819, 0.8883, 0.277, 0.8872, 0.2828, 0.8305, 0.2821, 0.2336, 0.4276, 0.3364, 0.425, 0.3462, 0.4819, 0.2434, 0.4773, 0.9468, 0.359, 0.9596, 0.3613, 0.9723, 0.4188, 0.9468, 0.4271, 0.9554, 0.389, 0.8048, 0.3131, 0.8075, 0.3042, 0.8774, 0.3069, 0.874, 0.3207, 0.09066, 0.8671, 0.1037, 0.8671, 0.1041, 0.8975, 0.1041, 0.9352, 0.09605, 0.9385, 0.3079, 0.4137, 0.2365, 0.414, 0.2643, 0.3676, 0.3047, 0.3848, 0.08325, 0.8655, 0.09066, 0.8671, 0.09605, 0.9385, 0.08289, 0.9311, 0.5408, 0.847, 0.5374, 0.7342, 0.5569, 0.7297, 0.566, 0.7819, 0.575, 0.8342, 0.5764, 0.8379, 0.2936, 0.8588, 0.3077, 0.8547, 0.3077, 0.9204, 0.2962, 0.9036, 0.5345, 0.8581, 0.5408, 0.847, 0.5764, 0.8379, 0.5672, 0.8494, 0.8274, 0.4849, 0.8092, 0.4086, 0.8186, 0.359, 0.8624, 0.3702, 0.8876, 0.5024, 0.54, 0.8703, 0.5345, 0.8581, 0.5672, 0.8494, 0.5716, 0.8631, 0.8092, 0.6854, 0.8274, 0.4849, 0.8876, 0.5024, 0.8885, 0.6904, 0.8796, 0.6938, 0.07742, 0.9362, 0.07351, 0.9495, 0.04396, 0.9573, 0.04246, 0.949, 0.2024, 0.7173, 0.1686, 0.7278, 0.1509, 0.6726, 0.1961, 0.6621, 0.1961, 0.6621, 0.1509, 0.6726, 0.1097, 0.672, 0.09038, 0.6634, 0.1069, 0.6473, 0.1344, 0.6206, 0.5862, 0.9933, 0.5764, 0.9722, 0.5784, 0.9515, 0.584, 0.9407, 0.6131, 0.9514, 0.6131, 0.9857, 0.1928, 0.53, 0.1523, 0.5333, 0.1119, 0.5366, 0.08093, 0.5344, 0.0979, 0.5159, 0.2079, 0.5212, 0.2187, 0.5277, 0.2079, 0.5212, 0.0979, 0.5159, 0.08221, 0.509, 0.09987, 0.4866, 0.1318, 0.4963, 0.1766, 0.499, 0.1993, 0.4957, 0.2109, 0.507, 0.1993, 0.4957, 0.1766, 0.499, 0.1585, 0.4095, 0.1581, 0.3244, 0.2133, 0.3687, 0.9531, 0.9628, 0.9532, 0.9429, 0.975, 0.9175, 0.975, 0.9945, 0.9169, 0.4618, 0.917, 0.4325, 0.9246, 0.4311, 0.9246, 0.4096, 0.9189, 0.359, 0.9431, 0.3865, 0.9468, 0.4612, 0.9218, 0.9441, 0.9219, 0.967, 0.9039, 0.9962, 0.904, 0.9189, 0.9942, 0.8171, 0.9601, 0.8171, 0.9669, 0.7586, 0.9867, 0.7594, 0.3669, 0.9367, 0.405, 0.9367, 0.3967, 0.9993, 0.3739, 1.0, 0.1824, 0.03801, 0.1592, 0.03767, 0.1533, 0.008336, 0.2361, 0.004199, 0.2789, -1.169e-08, 0.2782, 0.008239, 0.3083, 0.8556, 0.3619, 0.8576, 0.3618, 0.9505, 0.3304, 0.9511, 0.004455, 0.8378, 0.02712, 0.8331, 0.1211, 0.8566, 0.1196, 0.8655, 0.08131, 0.8648, 8.408e-09, 0.8654, 0.8944, 0.581, 0.9257, 0.5838, 0.933, 0.6098, 0.8885, 0.6098, 0.7033, 0.9531, 0.7033, 0.8437, 0.7367, 0.8747, 0.7356, 0.9092, 0.2088, 0.1409, 0.1614, 0.1343, 0.1592, 0.03767, 0.1824, 0.03801, 1.155e-08, 0.737, 0.04654, 0.7278, 0.02712, 0.8331, 0.004455, 0.8378, 0.4442, 0.3771, 0.5497, 0.355, 0.557, 0.3621, 0.5438, 0.3698, 0.4421, 0.4027, 0.4102, 0.375, 0.4421, 0.4027, 0.5438, 0.3698, 0.5658, 0.4192, 0.5026, 0.4654, 0.4288, 0.4545, 0.4513, 0.3439, 0.4935, 0.3419, 0.5432, 0.3376, 0.5566, 0.3417, 0.5497, 0.355, 0.4442, 0.3771, 0.4228, 0.3585, 0.2095, 0.8563, 0.2199, 0.8551, 0.2218, 0.9095, 0.2207, 0.9125, 0.2179, 0.9138, 0.2095, 0.9139, 0.6671, -0.002532, 0.6849, 0.1019, 0.6382, 0.07261, 0.6266, 0.06884, 0.5903, 0.05533, 0.482, 0.6994, 0.482, 0.6994, 0.482, 0.6994, 0.482, 0.6994, 0.4761, 0.1539, 0.4972, 0.1564, 0.4927, 0.1991, 0.4726, 0.1934, 0.3083, 0.7278, 0.2946, 0.8347, 0.264, 0.8057, 0.2679, 0.7586, 0.7989, 0.8373, 0.7982, 0.9463, 0.7708, 0.9108, 0.7726, 0.8726, 0.1344, 0.6206, 0.1069, 0.6473, 0.09429, 0.6253, 0.08166, 0.6034, 0.08557, 0.5923, 0.08948, 0.5813, 0.09339, 0.5703, 0.0973, 0.5592, 0.1119, 0.5366, 0.1349, 0.5738, 0.1827, 0.5766, 0.1928, 0.53, 0.2058, 0.547, 0.2153, 0.5621, 0.2247, 0.5772, 0.2284, 0.6243, 0.2223, 0.6545, 0.1961, 0.6621, 0.1827, 0.5766, 0.1349, 0.5738, 0.1434, 0.568, 0.1739, 0.566, 0.1866, 0.5365, 0.1739, 0.566, 0.1434, 0.568, 0.1239, 0.544, 0.1119, 0.5366, 0.1523, 0.5333, 0.1928, 0.53, 0.1866, 0.5365, 0.1239, 0.544, 0.1928, 0.53, 0.1827, 0.5766, 0.1739, 0.566, 0.1866, 0.5365, 0.1349, 0.5738, 0.1119, 0.5366, 0.1239, 0.544, 0.1434, 0.568, 0.4935, 0.3419, 0.4925, 0.3277, 0.4959, 0.3004, 0.4936, 0.266, 0.4916, 0.2352, 0.4927, 0.1991, 0.5222, 0.1994, 0.5396, 0.2062, 0.5587, 0.2696, 0.5498, 0.2982, 0.541, 0.3267, 0.5369, 0.3323, 0.5432, 0.3376, 0.4454, 0.0918, 0.4886, 0.08838, 0.4972, 0.1564, 0.4761, 0.1539, 0.4623, 0.1385, 0.4587, 0.1141, 0.4483, 0.1137, 0.2095, 0.9504, 0.1573, 0.9025, 0.1757, 0.8798, 0.202, 0.8551, 0.2095, 0.9504, 0.1211, 0.9504, 0.1396, 0.9261, 0.1573, 0.9025, 0.2722, 0.496, 0.2495, 0.4957, 0.2498, 0.4692, 0.2904, 0.4277, 0.3031, 0.3946, 0.3202, 0.4022, 0.3202, 0.4022, 0.3031, 0.3946, 0.2915, 0.3481, 0.2935, 0.3156, 0.2994, 0.294, 0.3096, 0.2937, 0.3127, 0.341, 0.3216, 0.2933, 0.3085, 0.2574, 0.3202, 0.2505, 0.3386, 0.2919, 0.3541, 0.2686, 0.3579, 0.2727, 0.3538, 0.2982, 0.3617, 0.2913, 0.3669, 0.2947, 0.3489, 0.3409, 0.3425, 0.3643, 0.342, 0.3765, 0.5681, 0.04906, 0.5795, 0.02517, 0.5845, 0.05973, 0.1585, 0.4095, 0.1318, 0.4963, 0.09987, 0.4866, 0.07894, 0.4057, 0.1472, 0.3685, 0.1585, 0.4095, 0.1766, 0.499, 0.1318, 0.4963, 0.1472, 0.3685, 0.07894, 0.4057, 0.03677, 0.2183, 0.1301, 0.2528, 0.1301, 0.2528, 0.03677, 0.2183, 0.03415, 0.2168, 0.01377, 0.1587, 0.1225, 0.1567, 0.1095, 0.1743, 0.5302, 0.5448, 0.5943, 0.4916, 0.6458, 0.6907, 0.5455, 0.7398, 0.5482, 0.6582, 0.4288, 0.4545, 0.5026, 0.4654, 0.5151, 0.5874, 0.5277, 0.7093, 0.5344, 0.7291, 0.4271, 0.7467, 0.4352, 0.6782, 0.4269, 0.4891, 0.5026, 0.4654, 0.5658, 0.4192, 0.5943, 0.4916, 0.5302, 0.5448, 0.2229, 0.1823, 0.1355, 0.1621, 0.1297, 0.1419, 0.1614, 0.1343, 0.2088, 0.1409, 0.2542, 0.173, 0.2133, 0.3687, 0.1581, 0.3244, 0.1355, 0.1621, 0.2229, 0.1823, 0.8885, 0.4846, 0.8885, 0.4073, 0.9103, 0.4158, 0.917, 0.4325, 0.9169, 0.4618, 0.913, 0.4758, 0.9601, 0.7407, 0.9601, 0.8183, 0.9363, 0.8088, 0.9334, 0.7944, 0.9324, 0.7656, 0.9392, 0.7487, 0.9324, 0.7656, 0.9334, 0.7944, 0.9039, 0.7966, 0.9072, 0.7216, 0.9315, 0.6938, 0.9242, 0.7424, 0.9245, 0.7642, 0.6052, 0.6659, 0.6144, 0.687, 0.5595, 0.7036, 0.5303, 0.7147, 0.4184, 0.7254, 0.1952, 0.7009, 0.164, 0.697, 0.1435, 0.6569, 0.1738, 0.6562, 0.2275, 0.6771, 0.2872, 0.6785, 0.4355, 0.6897, 0.3898, 0.2503, 0.4184, 0.2686, 0.4082, 0.3179, 0.398, 0.3672, 0.3975, 0.3707, 0.3769, 0.366, 0.5627, 0.2566, 0.5748, 0.2461, 0.6183, 0.3452, 0.6173, 0.3584, 0.6774, 0.4336, 0.7098, 0.4612, 0.7171, 0.4828, 0.7253, 0.5078, 0.7459, 0.552, 0.7419, 0.557, 0.7337, 0.5525, 0.7403, 0.5775, 0.7356, 0.5807, 0.7206, 0.5616, 0.7141, 0.5947, 0.6923, 0.5926, 0.7015, 0.5629, 0.6796, 0.5117, 0.6861, 0.5604, 0.6741, 0.5612, 0.663, 0.5411, 0.6549, 0.5042, 0.6616, 0.454, 0.6423, 0.4232, 0.5968, 0.3929, 0.5926, 0.3642, 0.5836, 0.3312, 0.2512, 0.604, 0.2348, 0.5933, 0.2507, 0.5251, 0.2495, 0.4957, 0.2722, 0.496, 0.2757, 0.5059, 0.0681, 0.5614, 0.05216, 0.5792, 0.04082, 0.526, 0.05455, 0.5194, 0.08166, 0.6034, 0.07348, 0.6633, 0.07007, 0.6496, 0.06462, 0.6361, 0.06349, 0.6323, 0.2525, 0.638, 0.2348, 0.5933, 0.2512, 0.604, 0.2613, 0.6181, 0.5222, 0.1994, 0.4927, 0.1991, 0.4972, 0.1564, 0.5126, 0.1547, 0.4726, 0.1934, 0.4927, 0.1991, 0.4916, 0.2352, 0.4936, 0.266, 0.4959, 0.3004, 0.4925, 0.3277, 0.4935, 0.3419, 0.4513, 0.3439, 0.4386, 0.3191, 0.4336, 0.3065, 0.4285, 0.2938, 0.4235, 0.2812, 0.4184, 0.2686, 0.3898, 0.2503, 0.3872, 0.2339, 0.395, 0.2199, 0.407, 0.2179, 0.419, 0.2159, 0.4374, 0.2084, 0.4972, 0.1564, 0.4886, 0.08838, 0.5412, 0.08052, 0.5301, 0.1279, 0.5197, 0.1468, 0.5126, 0.1547, 0.142, 0.7863, 0.1523, 0.8333, 0.1577, 0.8539, 0.1285, 0.8101, 0.1211, 0.7783, 0.1361, 0.7516, 0.1673, 0.7278, 0.1642, 0.7369, 0.5034, 0.003978, 0.5505, 0.07646, 0.5412, 0.08052, 0.4886, 0.08838, 0.4454, 0.0918, 0.426, 0.08718, 0.4427, 0.03656, 0.4877, 0.01422, 0.6106, 0.002094, 0.6466, -0.01185, 0.6671, -0.002532, 0.5903, 0.05533, 0.5845, 0.05973, 0.5795, 0.02517, 0.6965, 0.04592, 0.6865, 0.1111, 0.6849, 0.1019, 0.6671, -0.002532, 0.3083, 0.9564, 0.3343, 0.9511, 0.3343, 0.9871, 0.3106, 0.9797, 0.9335, 0.5711, 0.9415, 0.5678, 0.9413, 0.6062, 0.933, 0.6069, 0.6991, 0.9337, 0.699, 0.9371, 0.6984, 0.9373, 0.6979, 0.9363, 0.366, 0.7278, 0.3669, 0.7304, 0.3666, 0.7313, 0.366, 0.7311, 0.6951, 0.9368, 0.6979, 0.9363, 0.6984, 0.9373, 0.6978, 0.938, 0.5752, 0.13, 0.6, 0.09725, 0.6101, 0.09522, 0.6175, 0.0885, 0.6345, 0.0969, 0.6333, 0.1072, 0.6362, 0.1135, 0.6253, 0.1513, 0.5845, 0.05973, 0.6123, 0.07129, 0.6119, 0.07128, 0.6021, 0.07087, 0.5912, 0.07787, 0.5829, 0.07202, 0.6253, 0.1513, 0.6362, 0.1135, 0.6508, 0.1193, 0.6587, 0.1103, 0.6719, 0.1163, 0.6648, 0.1309, 0.6549, 0.1287, 0.6509, 0.1293, 0.6481, 0.1321, 0.6386, 0.1532, 0.6519, 0.09186, 0.6421, 0.09074, 0.6345, 0.0969, 0.6175, 0.0885, 0.6183, 0.07876, 0.6119, 0.07128, 0.6123, 0.07129, 0.6231, 0.07593, 0.6372, 0.08428, 0.6495, 0.09151, 0.9579, 0.191, 0.9497, 0.1909, 0.9505, 0.1737, 0.9587, 0.1738, 0.4204, 0.9538, 0.4125, 0.9544, 0.4126, 0.9374, 0.4205, 0.9367, 0.6885, 0.9477, 0.6889, 0.938, 0.7021, 0.94, 0.7018, 0.9473, 0.9365, 0.1785, 0.9364, 0.1737, 0.9495, 0.1741, 0.9497, 0.1819, 0.6719, 0.1163, 0.6587, 0.1103, 0.658, 0.1001, 0.6519, 0.09186, 0.6495, 0.09151, 0.6761, 0.1076, 0.8076, 0.9095, 0.8078, 0.9141, 0.799, 0.9165, 0.7989, 0.9095, 0.3476, 0.9591, 0.3468, 0.9667, 0.3343, 0.9666, 0.335, 0.9589, 0.1043, 0.938, 0.1041, 0.9301, 0.1168, 0.9292, 0.117, 0.9371, 0.8008, 0.9027, 0.7989, 0.8941, 0.8075, 0.894, 0.808, 0.9018, 0.5829, 0.07202, 0.5912, 0.07787, 0.594, 0.08689, 0.6, 0.09725, 0.5752, 0.13, 0.5773, 0.1168, 0.9556, 0.9025, 0.9556, 0.9108, 0.9456, 0.9067, 0.9498, 0.8966, 0.9498, 0.9168, 0.9415, 0.9168, 0.9456, 0.9067, 0.9556, 0.9108, 0.9357, 0.9109, 0.9357, 0.9025, 0.9456, 0.9067, 0.9415, 0.9168, 0.9415, 0.8966, 0.9498, 0.8966, 0.9456, 0.9067, 0.9357, 0.9025, 0.1041, 0.9301, 0.1084, 0.9217, 0.1171, 0.9217, 0.1168, 0.9292, 0.7989, 0.9095, 0.8008, 0.9027, 0.808, 0.9018, 0.8075, 0.9094, 0.3428, 0.9511, 0.3476, 0.9591, 0.335, 0.9589, 0.3343, 0.9511, 0.8078, 0.9141, 0.8077, 0.9246, 0.799, 0.9246, 0.799, 0.9165, 0.5377, 0.8703, 0.5461, 0.8703, 0.5418, 0.8806, 0.5318, 0.8763, 0.552, 0.8762, 0.552, 0.8846, 0.5418, 0.8806, 0.5461, 0.8703, 0.5461, 0.8906, 0.5377, 0.8907, 0.5418, 0.8806, 0.552, 0.8846, 0.5318, 0.8847, 0.5318, 0.8763, 0.5418, 0.8806, 0.5377, 0.8907, 0.9364, 0.1918, 0.9365, 0.1785, 0.9497, 0.1819, 0.949, 0.1897, 0.4125, 0.9544, 0.4051, 0.9497, 0.405, 0.9367, 0.4126, 0.9374, 0.6889, 0.9556, 0.6885, 0.9477, 0.7018, 0.9473, 0.7021, 0.9555, 0.9659, 0.187, 0.9579, 0.191, 0.9587, 0.1738, 0.9659, 0.1737, 0.6253, 0.1513, 0.5962, 0.1552, 0.5761, 0.1401, 0.5752, 0.13, 0.2256, 0.943, 0.2293, 0.9168, 0.2292, 0.9047, 0.2441, 0.9052, 0.242, 0.8947, 0.229, 0.8906, 0.2292, 0.8807, 0.2256, 0.8547, 0.2603, 0.899, 0.2379, 0.9532, 0.482, 0.6994, 0.482, 0.6994, 0.482, 0.6994, 0.482, 0.6994, 0.9255, 0.1295, 0.9358, 0.1291, 0.9364, 0.1919, 0.9261, 0.1922, 0.482, 0.6994, 0.482, 0.6994, 0.482, 0.6994, 0.482, 0.6994, 0.482, 0.6994, 0.482, 0.6994, 0.482, 0.6994, 0.482, 0.6994, 0.482, 0.6994, 0.482, 0.6994, 0.482, 0.6994, 0.482, 0.6994, 0.482, 0.6994, 0.482, 0.6994, 0.482, 0.6994, 0.482, 0.6994, 0.482, 0.6994, 0.482, 0.6994, 0.482, 0.6994, 0.482, 0.6994, 0.482, 0.6994, 0.482, 0.6994, 0.482, 0.6994, 0.482, 0.6994, 0.2936, 0.9207, 0.3076, 0.9204, 0.3076, 0.9361, 0.2936, 0.9349, 0.2936, 0.8886, 0.2803, 0.8879, 0.2804, 0.8547, 0.2936, 0.8555, 0.2936, 0.8731, 0.9405, 0.03376, 0.9255, 0.03347, 0.9255, 0.01941, 0.9255, 0.0003996, 0.9405, 0.0006921, 0.9358, 0.1291, 0.9255, 0.1295, 0.9261, 0.09619, 0.9364, 0.09582, 0.9405, 0.03376, 0.9405, 0.0006921, 0.9607, 4.017e-08, 0.9607, 0.03307, 0.5413, 0.8907, 0.552, 0.8907, 0.552, 0.9114, 0.5413, 0.9114, 0.2804, 0.8547, 0.2803, 0.8879, 0.2603, 0.8886, 0.2604, 0.8555, 0.5413, 0.9114, 0.552, 0.9114, 0.552, 0.9321, 0.5413, 0.9321, 0.8091, 0.7666, 0.7989, 0.7666, 0.7989, 0.7036, 0.8091, 0.7036, 0.2603, 0.8886, 0.2803, 0.8879, 0.2807, 0.9505, 0.2607, 0.9512, 0.9405, 0.03376, 0.9607, 0.03307, 0.9603, 0.09513, 0.9401, 0.09582, 0.9039, 0.9175, 0.9329, 0.8666, 0.9357, 0.8666, 0.9067, 0.9175, 0.9526, 0.1922, 0.9341, 0.2294, 0.9313, 0.2294, 0.9498, 0.1923, 0.7351, 0.6994, 0.7351, 0.7051, 0.7329, 0.7069, 0.7329, 0.7012, 0.7318, 0.802, 0.7318, 0.7966, 0.7343, 0.7979, 0.7343, 0.8034, 0.9283, 0.241, 0.9526, 0.2838, 0.9498, 0.2838, 0.9255, 0.241, 0.9329, 0.8666, 0.9039, 0.8183, 0.9067, 0.8184, 0.9357, 0.8666, 0.9341, 0.2294, 0.9283, 0.241, 0.9255, 0.241, 0.9313, 0.2294, 0.7273, 0.7551, 0.7222, 0.7508, 0.7265, 0.7041, 0.7329, 0.6994, 0.7273, 0.7938, 0.7237, 0.7611, 0.7222, 0.7508, 0.7273, 0.7551, 0.7329, 0.7966, 0.009882, 0.5686, 0.02564, 0.5401, 0.1975, 0.578, 0.3578, 0.5791, 0.4305, 0.584, 0.486, 0.5687, 0.5162, 0.5724, 0.4891, 0.6137, 0.4569, 0.6176, 0.2065, 0.6133, 0.091, 0.5914, 0.08077, 0.5825, 0.2936, 0.8555, 0.2804, 0.8547, 0.5413, 0.8907, 0.9255, 0.0003996, 0.2936, 0.9349, 0.3076, 0.9361, 0.3076, 0.9539, 0.2936, 0.9542, 0.09429, 0.6253, 0.1069, 0.6473, 0.09038, 0.6634, 0.08193, 0.6634, 0.2223, 0.6545, 0.2284, 0.6243, 0.2348, 0.5933, 0.2525, 0.638, 0.2389, 0.6497, 0.8357, 0.3415, 0.8882, 0.352, 0.8883, 0.3585, 0.8364, 0.3501, 0.2284, 0.6243, 0.2247, 0.5772, 0.2297, 0.5853, 0.2348, 0.5933, 0.5587, 0.2696, 0.5396, 0.2062, 0.5529, 0.2114, 0.5689, 0.2111, 0.5822, 0.2327, 0.5748, 0.2461, 0.5627, 0.2566, 0.5607, 0.2631, 0.08166, 0.6034, 0.06349, 0.6323, 0.05216, 0.5792, 0.0681, 0.5614, 0.7411, 0.4565, 0.7495, 0.4077, 0.7912, 0.4237, 0.7731, 0.4655, 0.4839, 0.9643, 0.4858, 0.9506, 0.5366, 0.9523, 0.5365, 0.9641, 0.4858, 0.9506, 0.4877, 0.9369, 0.5367, 0.9405, 0.5366, 0.9523, 0.482, 0.9781, 0.4839, 0.9643, 0.5365, 0.9641, 0.5364, 0.9759, 0.08166, 0.6034, 0.09429, 0.6253, 0.08193, 0.6634, 0.07348, 0.6633, 0.08134, 0.9228, 0.07742, 0.9362, 0.04246, 0.949, 0.04095, 0.9407, 0.8868, 0.2884, 0.8874, 0.317, 0.8336, 0.3168, 0.8322, 0.3007, 0.835, 0.3329, 0.888, 0.3455, 0.8882, 0.352, 0.8357, 0.3415])
_ca = me_plane.color_attributes.new('Attribute', 'BYTE_COLOR', 'CORNER')
_ca.data.foreach_set('color', [1.0, 1.0, 1.0, 1.0, 1.0, 1.0, 1.0, 1.0, 1.0, 1.0, 1.0, 1.0, 1.0, 1.0, 1.0, 1.0, 1.0, 1.0, 1.0, 1.0, 1.0, 1.0, 1.0, 1.0, 1.0, 1.0, 1.0, 1.0, 1.0, 1.0, 1.0, 1.0, 1.0, 1.0, 1.0, 1.0, 1.0, 1.0, 1.0, 1.0, 1.0, 1.0, 1.0, 1.0, 1.0, 1.0, 1.0, 1.0, 1.0, 1.0, 1.0, 1.0, 1.0, 1.0, 1.0, 1.0, 1.0, 1.0, 1.0, 1.0, 1.0, 1.0, 1.0, 1.0, 1.0, 1.0, 1.0, 1.0, 1.0, 1.0, 1.0, 1.0, 1.0, 1.0, 1.0, 1.0, 1.0, 1.0, 1.0, 1.0, 1.0, 1.0, 1.0, 1.0, 1.0, 1.0, 1.0, 1.0, 1.0, 1.0, 1.0, 1.0, 1.0, 1.0, 1.0, 1.0, 1.0, 1.0, 1.0, 1.0, 1.0, 1.0, 1.0, 1.0, 1.0, 1.0, 1.0, 1.0, 1.0, 1.0, 1.0, 1.0, 1.0, 1.0, 1.0, 1.0, 1.0, 1.0, 1.0, 1.0, 1.0, 1.0, 1.0, 1.0, 1.0, 1.0, 1.0, 1.0, 1.0, 1.0, 1.0, 1.0, 1.0, 1.0, 1.0, 1.0, 1.0, 1.0, 1.0, 1.0, 1.0, 1.0, 1.0, 1.0, 1.0, 1.0, 1.0, 1.0, 1.0, 1.0, 1.0, 1.0, 1.0, 1.0, 1.0, 1.0, 1.0, 1.0, 1.0, 1.0, 1.0, 1.0, 1.0, 1.0, 1.0, 1.0, 1.0, 1.0, 1.0, 1.0, 1.0, 1.0, 1.0, 1.0, 1.0, 1.0, 1.0, 1.0, 1.0, 1.0, 1.0, 1.0, 1.0, 1.0, 1.0, 1.0, 1.0, 1.0, 1.0, 1.0, 1.0, 1.0, 1.0, 1.0, 1.0, 1.0, 1.0, 1.0, 1.0, 1.0, 1.0, 1.0, 1.0, 1.0, 1.0, 1.0, 1.0, 1.0, 1.0, 1.0, 1.0, 1.0, 1.0, 1.0, 1.0, 1.0, 1.0, 1.0, 1.0, 1.0, 1.0, 1.0, 1.0, 1.0, 1.0, 1.0, 1.0, 1.0, 1.0, 1.0, 1.0, 1.0, 1.0, 1.0, 1.0, 1.0, 1.0, 1.0, 1.0, 1.0, 1.0, 1.0, 1.0, 1.0, 1.0, 1.0, 1.0, 1.0, 1.0, 1.0, 1.0, 1.0, 1.0, 1.0, 1.0, 1.0, 1.0, 1.0, 1.0, 1.0, 1.0, 1.0, 1.0, 1.0, 1.0, 1.0, 1.0, 1.0, 1.0, 1.0, 1.0, 1.0, 1.0, 1.0, 1.0, 1.0, 1.0, 1.0, 1.0, 1.0, 1.0, 1.0, 1.0, 1.0, 1.0, 1.0, 1.0, 1.0, 1.0, 1.0, 1.0, 1.0, 1.0, 1.0, 1.0, 1.0, 1.0, 1.0, 1.0, 1.0, 1.0, 1.0, 1.0, 1.0, 1.0, 1.0, 1.0, 1.0, 1.0, 1.0, 1.0, 1.0, 1.0, 1.0, 1.0, 1.0, 1.0, 1.0, 1.0, 1.0, 1.0, 1.0, 1.0, 1.0, 1.0, 1.0, 1.0, 1.0, 1.0, 1.0, 1.0, 1.0, 1.0, 1.0, 1.0, 1.0, 1.0, 1.0, 1.0, 1.0, 1.0, 1.0, 1.0, 1.0, 1.0, 1.0, 1.0, 1.0, 1.0, 1.0, 1.0, 1.0, 1.0, 1.0, 1.0, 1.0, 1.0, 1.0, 1.0, 1.0, 1.0, 1.0, 1.0, 1.0, 1.0, 1.0, 1.0, 1.0, 1.0, 1.0, 1.0, 1.0, 1.0, 1.0, 1.0, 1.0, 1.0, 1.0, 1.0, 1.0, 1.0, 1.0, 1.0, 1.0, 1.0, 1.0, 1.0, 1.0, 1.0, 1.0, 1.0, 1.0, 1.0, 1.0, 1.0, 1.0, 1.0, 1.0, 1.0, 1.0, 1.0, 1.0, 1.0, 1.0, 1.0, 1.0, 1.0, 1.0, 1.0, 1.0, 1.0, 1.0, 1.0, 1.0, 1.0, 1.0, 1.0, 1.0, 1.0, 1.0, 1.0, 1.0, 1.0, 1.0, 1.0, 1.0, 1.0, 1.0, 1.0, 1.0, 1.0, 1.0, 1.0, 1.0, 1.0, 1.0, 1.0, 1.0, 1.0, 1.0, 1.0, 1.0, 1.0, 1.0, 1.0, 1.0, 1.0, 1.0, 1.0, 1.0, 1.0, 1.0, 1.0, 1.0, 1.0, 1.0, 1.0, 1.0, 1.0, 1.0, 1.0, 1.0, 1.0, 1.0, 1.0, 1.0, 1.0, 1.0, 1.0, 1.0, 1.0, 1.0, 1.0, 1.0, 1.0, 1.0, 1.0, 1.0, 1.0, 1.0, 1.0, 1.0, 1.0, 1.0, 1.0, 1.0, 1.0, 1.0, 1.0, 1.0, 1.0, 1.0, 1.0, 1.0, 1.0, 1.0, 1.0, 1.0, 1.0, 1.0, 1.0, 1.0, 1.0, 1.0, 1.0, 1.0, 1.0, 1.0, 1.0, 1.0, 1.0, 1.0, 1.0, 1.0, 1.0, 1.0, 1.0, 1.0, 1.0, 1.0, 1.0, 1.0, 1.0, 1.0, 1.0, 1.0, 1.0, 1.0, 1.0, 1.0, 1.0, 1.0, 1.0, 1.0, 1.0, 1.0, 1.0, 1.0, 1.0, 1.0, 1.0, 1.0, 1.0, 1.0, 1.0, 1.0, 1.0, 1.0, 1.0, 1.0, 1.0, 1.0, 1.0, 1.0, 1.0, 1.0, 1.0, 1.0, 1.0, 1.0, 1.0, 1.0, 1.0, 1.0, 1.0, 1.0, 1.0, 1.0, 1.0, 1.0, 1.0, 1.0, 1.0, 1.0, 1.0, 1.0, 1.0, 1.0, 1.0, 1.0, 1.0, 1.0, 1.0, 1.0, 1.0, 1.0, 1.0, 1.0, 1.0, 1.0, 1.0, 1.0, 1.0, 1.0, 1.0, 1.0, 1.0, 1.0, 1.0, 1.0, 1.0, 1.0, 1.0, 1.0, 1.0, 1.0, 1.0, 1.0, 1.0, 1.0, 1.0, 1.0, 1.0, 1.0, 1.0, 1.0, 1.0, 1.0, 1.0, 1.0, 1.0, 1.0, 1.0, 1.0, 1.0, 1.0, 1.0, 1.0, 1.0, 1.0, 1.0, 1.0, 1.0, 1.0, 1.0, 1.0, 1.0, 1.0, 1.0, 1.0, 1.0, 1.0, 1.0, 1.0, 1.0, 1.0, 1.0, 1.0, 1.0, 1.0, 1.0, 1.0, 1.0, 1.0, 1.0, 1.0, 1.0, 1.0, 1.0, 1.0, 1.0, 1.0, 1.0, 1.0, 1.0, 1.0, 1.0, 1.0, 1.0, 1.0, 1.0, 1.0, 1.0, 1.0, 1.0, 1.0, 1.0, 1.0, 1.0, 1.0, 1.0, 1.0, 1.0, 1.0, 1.0, 1.0, 1.0, 1.0, 1.0, 1.0, 1.0, 1.0, 1.0, 1.0, 1.0, 1.0, 1.0, 1.0, 1.0, 1.0, 1.0, 1.0, 1.0, 1.0, 1.0, 1.0, 1.0, 1.0, 1.0, 1.0, 1.0, 1.0, 1.0, 1.0, 1.0, 1.0, 1.0, 1.0, 1.0, 1.0, 1.0, 1.0, 1.0, 1.0, 1.0, 1.0, 1.0, 1.0, 1.0, 1.0, 1.0, 1.0, 1.0, 1.0, 1.0, 1.0, 1.0, 1.0, 1.0, 1.0, 1.0, 1.0, 1.0, 1.0, 1.0, 1.0, 1.0, 1.0, 1.0, 1.0, 1.0, 1.0, 1.0, 1.0, 1.0, 1.0, 1.0, 1.0, 1.0, 1.0, 1.0, 1.0, 1.0, 1.0, 1.0, 1.0, 1.0, 1.0, 1.0, 1.0, 1.0, 1.0, 1.0, 1.0, 1.0, 1.0, 1.0, 1.0, 1.0, 1.0, 1.0, 1.0, 1.0, 1.0, 1.0, 1.0, 1.0, 1.0, 1.0, 1.0, 1.0, 1.0, 1.0, 1.0, 1.0, 1.0, 1.0, 1.0, 1.0, 1.0, 1.0, 1.0, 1.0, 1.0, 1.0, 1.0, 1.0, 1.0, 1.0, 1.0, 1.0, 1.0, 1.0, 1.0, 1.0, 1.0, 1.0, 1.0, 1.0, 1.0, 1.0, 1.0, 1.0, 1.0, 1.0, 1.0, 1.0, 1.0, 1.0, 1.0, 1.0, 1.0, 1.0, 1.0, 1.0, 1.0, 1.0, 1.0, 1.0, 1.0, 1.0, 1.0, 1.0, 1.0, 1.0, 1.0, 1.0, 1.0, 1.0, 1.0, 1.0, 1.0, 1.0, 1.0, 1.0, 1.0, 1.0, 1.0, 1.0, 1.0, 1.0, 1.0, 1.0, 1.0, 1.0, 1.0, 1.0, 1.0, 1.0, 1.0, 1.0, 1.0, 1.0, 1.0, 1.0, 1.0, 1.0, 1.0, 1.0, 1.0, 1.0, 1.0, 1.0, 1.0, 1.0, 1.0, 1.0, 1.0, 1.0, 1.0, 1.0, 1.0, 1.0, 1.0, 1.0, 1.0, 1.0, 1.0, 1.0, 1.0, 1.0, 1.0, 1.0, 1.0, 1.0, 1.0, 1.0, 1.0, 1.0, 1.0, 1.0, 1.0, 1.0, 1.0, 1.0, 1.0, 1.0, 1.0, 1.0, 1.0, 1.0, 1.0, 1.0, 1.0, 1.0, 1.0, 1.0, 1.0, 1.0, 1.0, 1.0, 1.0, 1.0, 1.0, 1.0, 1.0, 1.0, 1.0, 1.0, 1.0, 1.0, 1.0, 1.0, 1.0, 1.0, 1.0, 1.0, 1.0, 1.0, 1.0, 1.0, 1.0, 1.0, 1.0, 1.0, 1.0, 1.0, 1.0, 1.0, 1.0, 1.0, 1.0, 1.0, 1.0, 1.0, 1.0, 1.0, 1.0, 1.0, 1.0, 1.0, 1.0, 1.0, 1.0, 1.0, 1.0, 1.0, 1.0, 1.0, 1.0, 1.0, 1.0, 1.0, 1.0, 1.0, 1.0, 1.0, 1.0, 1.0, 1.0, 1.0, 1.0, 1.0, 1.0, 1.0, 1.0, 1.0, 1.0, 1.0, 1.0, 1.0, 1.0, 1.0, 1.0, 1.0, 1.0, 1.0, 1.0, 1.0, 1.0, 1.0, 1.0, 1.0, 1.0, 1.0, 1.0, 1.0, 1.0, 1.0, 1.0, 1.0, 1.0, 1.0, 1.0, 1.0, 1.0, 1.0, 1.0, 1.0, 1.0, 1.0, 1.0, 1.0, 1.0, 1.0, 1.0, 1.0, 1.0, 1.0, 1.0, 1.0, 1.0, 1.0, 1.0, 1.0, 1.0, 1.0, 1.0, 1.0, 1.0, 1.0, 1.0, 1.0, 1.0, 1.0, 1.0, 1.0, 1.0, 1.0, 1.0, 1.0, 1.0, 1.0, 1.0, 1.0, 1.0, 1.0, 1.0, 1.0, 1.0, 1.0, 1.0, 1.0, 1.0, 1.0, 1.0, 1.0, 1.0, 1.0, 1.0, 1.0, 1.0, 1.0, 1.0, 1.0, 1.0, 1.0, 1.0, 1.0, 1.0, 1.0, 1.0, 1.0, 1.0, 1.0, 1.0, 1.0, 1.0, 1.0, 1.0, 1.0, 1.0, 1.0, 1.0, 1.0, 1.0, 1.0, 1.0, 1.0, 1.0, 1.0, 1.0, 1.0, 1.0, 1.0, 1.0, 1.0, 1.0, 1.0, 1.0, 1.0, 1.0, 1.0, 1.0, 1.0, 1.0, 1.0, 1.0, 1.0, 1.0, 1.0, 1.0, 1.0, 1.0, 1.0, 1.0, 1.0, 1.0, 1.0, 1.0, 1.0, 1.0, 1.0, 1.0, 1.0, 1.0, 1.0, 1.0, 1.0, 1.0, 1.0, 1.0, 1.0, 1.0, 1.0, 1.0, 1.0, 1.0, 1.0, 1.0, 1.0, 1.0, 1.0, 1.0, 1.0, 1.0, 1.0, 1.0, 1.0, 1.0, 1.0, 1.0, 1.0, 1.0, 1.0, 1.0, 1.0, 1.0, 1.0, 1.0, 1.0, 1.0, 1.0, 1.0, 1.0, 1.0, 1.0, 1.0, 1.0, 1.0, 1.0, 1.0, 1.0, 1.0, 1.0, 1.0, 1.0, 1.0, 1.0, 1.0, 1.0, 1.0, 1.0, 1.0, 1.0, 1.0, 1.0, 1.0, 1.0, 1.0, 1.0, 1.0, 1.0, 1.0, 1.0, 1.0, 1.0, 1.0, 1.0, 1.0, 1.0, 1.0, 1.0, 1.0, 1.0, 1.0, 1.0, 1.0, 1.0, 1.0, 1.0, 1.0, 1.0, 1.0, 1.0, 1.0, 1.0, 1.0, 1.0, 1.0, 1.0, 1.0, 1.0, 1.0, 1.0, 1.0, 1.0, 1.0, 1.0, 1.0, 1.0, 1.0, 1.0, 1.0, 1.0, 1.0, 1.0, 1.0, 1.0, 1.0, 1.0, 1.0, 1.0, 1.0, 1.0, 1.0, 1.0, 1.0, 1.0, 1.0, 1.0, 1.0, 1.0, 1.0, 1.0, 1.0, 1.0, 1.0, 1.0, 1.0, 1.0, 1.0, 1.0, 1.0, 1.0, 1.0, 1.0, 1.0, 1.0, 1.0, 1.0, 1.0, 1.0, 1.0, 1.0, 1.0, 1.0, 1.0, 1.0, 1.0, 1.0, 1.0, 1.0, 1.0, 1.0, 1.0, 1.0, 1.0, 1.0, 1.0, 1.0, 1.0, 1.0, 1.0, 1.0, 1.0, 1.0, 1.0, 1.0, 1.0, 1.0, 1.0, 1.0, 1.0, 1.0, 1.0, 1.0, 1.0, 1.0, 1.0, 1.0, 1.0, 1.0, 1.0, 1.0, 1.0, 1.0, 1.0, 1.0, 1.0, 1.0, 1.0, 1.0, 1.0, 1.0, 1.0, 1.0, 1.0, 1.0, 1.0, 1.0, 1.0, 1.0, 1.0, 1.0, 1.0, 1.0, 1.0, 1.0, 1.0, 1.0, 1.0, 1.0, 1.0, 1.0, 1.0, 1.0, 1.0, 1.0, 1.0, 1.0, 1.0, 1.0, 1.0, 1.0, 1.0, 1.0, 1.0, 1.0, 1.0, 1.0, 1.0, 1.0, 1.0, 1.0, 1.0, 1.0, 1.0, 1.0, 1.0, 1.0, 1.0, 1.0, 1.0, 1.0, 1.0, 1.0, 1.0, 1.0, 1.0, 1.0, 1.0, 1.0, 1.0, 1.0, 1.0, 1.0, 1.0, 1.0, 1.0, 1.0, 1.0, 1.0, 1.0, 1.0, 1.0, 1.0, 1.0, 1.0, 1.0, 1.0, 1.0, 1.0, 1.0, 1.0, 1.0, 1.0, 1.0, 1.0, 1.0, 1.0, 1.0, 1.0, 1.0, 1.0, 1.0, 1.0, 1.0, 1.0, 1.0, 1.0, 1.0, 1.0, 1.0, 1.0, 1.0, 1.0, 1.0, 1.0, 1.0, 1.0, 1.0, 1.0, 1.0, 1.0, 1.0, 1.0, 1.0, 1.0, 1.0, 1.0, 1.0, 1.0, 1.0, 1.0, 1.0, 1.0, 1.0, 1.0, 1.0, 1.0, 1.0, 1.0, 1.0, 1.0, 1.0, 1.0, 1.0, 1.0, 1.0, 1.0, 1.0, 1.0, 1.0, 1.0, 1.0, 1.0, 1.0, 1.0, 1.0, 1.0, 1.0, 1.0, 1.0, 1.0, 1.0, 1.0, 1.0, 1.0, 1.0, 1.0, 1.0, 1.0, 1.0, 1.0, 1.0, 1.0, 1.0, 1.0, 1.0, 1.0, 1.0, 1.0, 1.0, 1.0, 1.0, 1.0, 1.0, 1.0, 1.0, 1.0, 1.0, 1.0, 1.0, 1.0, 1.0, 1.0, 1.0, 1.0, 1.0, 1.0, 1.0, 1.0, 1.0, 1.0, 1.0, 1.0, 1.0, 1.0, 1.0, 1.0, 1.0, 1.0, 1.0, 1.0, 1.0, 1.0, 1.0, 1.0, 1.0, 1.0, 1.0, 1.0, 1.0, 1.0, 1.0, 1.0, 1.0, 1.0, 1.0, 1.0, 1.0, 1.0, 1.0, 1.0, 1.0, 1.0, 1.0, 1.0, 1.0, 1.0, 1.0, 1.0, 1.0, 1.0, 1.0, 1.0, 1.0, 1.0, 1.0, 1.0, 1.0, 1.0, 1.0, 1.0, 1.0, 1.0, 1.0, 1.0, 1.0, 1.0, 1.0, 1.0, 1.0, 1.0, 1.0, 1.0, 1.0, 1.0, 1.0, 1.0, 1.0, 1.0, 1.0, 1.0, 1.0, 1.0, 1.0, 1.0, 1.0, 1.0, 1.0, 1.0, 1.0, 1.0, 1.0, 1.0, 1.0, 1.0, 1.0, 1.0, 1.0, 1.0, 1.0, 1.0, 1.0, 1.0, 1.0, 1.0, 1.0, 1.0, 1.0, 1.0, 1.0, 1.0, 1.0, 1.0, 1.0, 1.0, 1.0, 1.0, 1.0, 1.0, 1.0, 1.0, 1.0, 1.0, 1.0, 1.0, 1.0, 1.0, 1.0, 1.0, 1.0, 1.0, 1.0, 1.0, 1.0, 1.0, 1.0, 1.0, 1.0, 1.0, 1.0, 1.0, 1.0, 1.0, 1.0, 1.0, 1.0, 1.0, 1.0, 1.0, 1.0, 1.0, 1.0, 1.0, 1.0, 1.0, 1.0, 1.0, 1.0, 1.0, 1.0, 1.0, 1.0, 1.0, 1.0, 1.0, 1.0, 1.0, 1.0, 1.0, 1.0, 1.0, 1.0, 1.0, 1.0, 1.0, 1.0, 1.0, 1.0, 1.0, 1.0, 1.0, 1.0, 1.0, 1.0, 1.0, 1.0, 1.0, 1.0, 1.0, 1.0, 1.0, 1.0, 1.0, 1.0, 1.0, 1.0, 1.0, 1.0, 1.0, 1.0, 1.0, 1.0, 1.0, 1.0, 1.0, 1.0, 1.0, 1.0, 1.0, 1.0, 1.0, 1.0, 1.0, 1.0, 1.0, 1.0, 1.0, 1.0, 1.0, 1.0, 1.0, 1.0, 1.0, 1.0, 1.0, 1.0, 1.0, 1.0, 1.0, 1.0, 1.0, 1.0, 1.0, 1.0, 1.0, 1.0, 1.0, 1.0, 1.0, 1.0, 1.0, 1.0, 1.0, 1.0, 1.0, 1.0, 1.0, 1.0, 1.0, 1.0, 1.0, 1.0, 1.0, 1.0, 1.0, 1.0, 1.0, 1.0, 1.0, 1.0, 1.0, 1.0, 1.0, 1.0, 1.0, 1.0, 1.0, 1.0, 1.0, 1.0, 1.0, 1.0, 1.0, 1.0, 1.0, 1.0, 1.0, 1.0, 1.0, 1.0, 1.0, 1.0, 1.0, 1.0, 1.0, 1.0, 1.0, 1.0, 1.0, 1.0, 1.0, 1.0, 1.0, 1.0, 1.0, 1.0, 1.0, 1.0, 1.0, 1.0, 1.0, 1.0, 1.0, 1.0, 1.0, 1.0, 1.0, 1.0, 1.0, 1.0, 1.0, 1.0, 1.0, 1.0, 1.0, 1.0, 1.0, 1.0, 1.0, 1.0, 1.0, 1.0, 1.0, 1.0, 1.0, 1.0, 1.0, 1.0, 1.0, 1.0, 1.0, 1.0, 1.0, 1.0, 1.0, 1.0, 1.0, 1.0, 1.0, 1.0, 1.0, 1.0, 1.0, 1.0, 1.0, 1.0, 1.0, 1.0, 1.0, 1.0, 1.0, 1.0, 1.0, 1.0, 1.0, 1.0, 1.0, 1.0, 1.0, 1.0, 1.0, 1.0, 1.0, 1.0, 1.0, 1.0, 1.0, 1.0, 1.0, 1.0, 1.0, 1.0, 1.0, 1.0, 1.0, 1.0, 1.0, 1.0, 1.0, 1.0, 1.0, 1.0, 1.0, 1.0, 1.0, 1.0, 1.0, 1.0, 1.0, 1.0, 1.0, 1.0, 1.0, 1.0, 1.0, 1.0, 1.0, 1.0, 1.0, 1.0, 1.0, 1.0, 1.0, 1.0, 1.0, 1.0, 1.0, 1.0, 1.0, 1.0, 1.0, 1.0, 1.0, 1.0, 1.0, 1.0, 1.0, 1.0, 1.0, 1.0, 1.0, 1.0, 1.0, 1.0, 1.0, 1.0, 1.0, 1.0, 1.0, 1.0, 1.0, 1.0, 1.0, 1.0, 1.0, 1.0, 1.0, 1.0, 1.0, 1.0, 1.0, 1.0, 1.0, 1.0, 1.0, 1.0, 1.0, 1.0, 1.0, 1.0, 1.0, 1.0, 1.0, 1.0, 1.0, 1.0, 1.0, 1.0, 1.0, 1.0, 1.0, 1.0, 1.0, 1.0, 1.0, 1.0, 1.0, 1.0, 1.0, 1.0, 1.0, 1.0, 1.0, 1.0, 1.0, 1.0, 1.0, 1.0, 1.0, 1.0, 1.0, 1.0, 1.0, 1.0, 1.0, 1.0, 1.0, 1.0, 1.0, 1.0, 1.0, 1.0, 1.0, 1.0, 1.0, 1.0, 1.0, 1.0, 1.0, 1.0, 1.0, 1.0, 1.0, 1.0, 1.0, 1.0, 1.0, 1.0, 1.0, 1.0, 1.0, 1.0, 1.0, 1.0, 1.0, 1.0, 1.0, 1.0, 1.0, 1.0, 1.0, 1.0, 1.0, 1.0, 1.0, 1.0, 1.0, 1.0, 1.0, 1.0, 1.0, 1.0, 1.0, 1.0, 1.0, 1.0, 1.0, 1.0, 1.0, 1.0, 1.0, 1.0, 1.0, 1.0, 1.0, 1.0, 1.0, 1.0, 1.0, 1.0, 1.0, 1.0, 1.0, 1.0, 1.0, 1.0, 1.0, 1.0, 1.0, 1.0, 1.0, 1.0, 1.0, 1.0, 1.0, 1.0, 1.0, 1.0, 1.0, 1.0, 1.0, 1.0, 1.0, 1.0, 1.0, 1.0, 1.0, 1.0, 1.0, 1.0, 1.0, 1.0, 1.0, 1.0, 1.0, 1.0, 1.0, 1.0, 1.0, 1.0, 1.0, 1.0, 1.0, 1.0, 1.0, 1.0, 1.0, 1.0, 1.0, 1.0, 1.0, 1.0, 1.0, 1.0, 1.0, 1.0, 1.0, 1.0, 1.0, 1.0, 1.0, 1.0, 1.0, 1.0, 1.0, 1.0, 1.0, 1.0, 1.0, 1.0, 1.0, 1.0, 1.0, 1.0, 1.0, 1.0, 1.0, 1.0, 1.0, 1.0, 1.0, 1.0, 1.0, 1.0, 1.0, 1.0, 1.0, 1.0, 1.0, 1.0, 1.0, 1.0, 1.0, 1.0, 1.0, 1.0, 1.0, 1.0, 1.0, 1.0, 1.0, 1.0, 1.0, 1.0, 1.0, 1.0, 1.0, 1.0, 1.0, 1.0, 1.0, 1.0, 1.0, 1.0, 1.0, 1.0, 1.0, 1.0, 1.0, 1.0, 1.0, 1.0, 1.0, 1.0, 1.0, 1.0, 1.0, 1.0, 1.0, 1.0, 1.0, 1.0, 1.0, 1.0, 1.0, 1.0, 1.0, 1.0, 1.0, 1.0, 1.0, 1.0, 1.0, 1.0, 1.0, 1.0, 1.0, 1.0, 1.0, 1.0, 1.0, 1.0, 1.0, 1.0, 1.0, 1.0, 1.0, 1.0, 1.0, 1.0, 1.0, 1.0, 1.0, 1.0, 1.0, 1.0, 1.0, 1.0, 1.0, 1.0, 1.0, 1.0, 1.0, 1.0, 1.0, 1.0, 1.0, 1.0, 1.0, 1.0, 1.0, 1.0, 1.0, 1.0, 1.0, 1.0, 1.0, 1.0, 1.0, 1.0, 1.0, 1.0, 1.0, 1.0, 1.0, 1.0, 1.0, 1.0, 1.0, 1.0, 1.0, 1.0, 1.0, 1.0, 1.0, 1.0, 1.0, 1.0, 1.0, 1.0, 1.0, 1.0, 1.0, 1.0, 1.0, 1.0, 1.0, 1.0, 1.0, 1.0, 1.0, 1.0, 1.0, 1.0, 1.0, 1.0, 1.0, 1.0, 1.0, 1.0, 1.0, 1.0, 1.0, 1.0, 1.0, 1.0, 1.0, 1.0, 1.0, 1.0, 1.0, 1.0, 1.0, 1.0, 1.0, 1.0, 1.0, 1.0, 1.0, 1.0, 1.0, 1.0, 1.0, 1.0, 1.0, 1.0, 1.0, 1.0, 1.0, 1.0, 1.0, 1.0, 1.0, 1.0, 1.0, 1.0, 1.0, 1.0, 1.0, 1.0, 1.0, 1.0, 1.0, 1.0, 1.0, 1.0, 1.0, 1.0, 1.0, 1.0, 1.0, 1.0, 1.0, 1.0, 1.0, 1.0, 1.0, 1.0, 1.0, 1.0, 1.0, 1.0, 1.0, 1.0, 1.0, 1.0, 1.0, 1.0, 1.0, 1.0, 1.0, 1.0, 1.0, 1.0, 1.0, 1.0, 1.0, 1.0, 1.0, 1.0, 1.0, 1.0, 1.0, 1.0, 1.0, 1.0, 1.0, 1.0, 1.0, 1.0, 1.0, 1.0, 1.0, 1.0, 1.0, 1.0, 1.0, 1.0, 1.0, 1.0, 1.0, 1.0, 1.0, 1.0, 1.0, 1.0, 1.0, 1.0, 1.0, 1.0, 1.0, 1.0, 1.0, 1.0, 1.0, 1.0, 1.0, 1.0, 1.0, 1.0, 1.0, 1.0, 1.0, 1.0, 1.0, 1.0, 1.0, 1.0, 1.0, 1.0, 1.0, 1.0, 1.0, 1.0, 1.0, 1.0, 1.0, 1.0, 1.0, 1.0, 1.0, 1.0, 1.0, 1.0, 1.0, 1.0, 1.0, 1.0, 1.0, 1.0, 1.0, 1.0, 1.0, 1.0, 1.0, 1.0, 1.0, 1.0, 1.0, 1.0, 1.0, 1.0, 1.0, 1.0, 1.0, 1.0, 1.0, 1.0, 1.0, 1.0, 1.0, 1.0, 1.0, 1.0, 1.0, 1.0, 1.0, 1.0, 1.0, 1.0, 1.0, 1.0, 1.0, 1.0, 1.0, 1.0, 1.0, 1.0, 1.0, 1.0, 1.0, 1.0, 1.0, 1.0, 1.0, 1.0, 1.0, 1.0, 1.0, 1.0, 1.0, 1.0, 1.0, 1.0, 1.0, 1.0, 1.0, 1.0, 1.0, 1.0, 1.0, 1.0, 1.0, 1.0, 1.0, 1.0, 1.0, 1.0, 1.0, 1.0, 1.0, 1.0, 1.0, 1.0, 1.0, 1.0, 1.0, 1.0, 1.0, 1.0, 1.0, 1.0, 1.0, 1.0, 1.0, 1.0, 1.0, 1.0, 1.0, 1.0, 1.0, 1.0, 1.0, 1.0, 1.0, 1.0, 1.0, 1.0, 1.0, 1.0, 1.0, 1.0, 1.0, 1.0, 1.0, 1.0, 1.0, 1.0, 1.0, 1.0, 1.0, 1.0, 1.0, 1.0, 1.0, 1.0, 1.0, 1.0, 1.0, 1.0, 1.0, 1.0, 1.0, 1.0, 1.0, 1.0, 1.0, 1.0, 1.0, 1.0, 1.0, 1.0, 1.0, 1.0, 1.0, 1.0, 1.0, 1.0, 1.0, 1.0, 1.0, 1.0, 1.0, 1.0, 1.0, 1.0, 1.0, 1.0, 1.0, 1.0, 1.0, 1.0, 1.0, 1.0, 1.0, 1.0, 1.0, 1.0, 1.0, 1.0, 1.0, 1.0, 1.0, 1.0, 1.0, 1.0, 1.0, 1.0, 1.0, 1.0, 1.0, 1.0, 1.0, 1.0, 1.0, 1.0, 1.0, 1.0, 1.0, 1.0, 1.0, 1.0, 1.0, 1.0, 1.0, 1.0, 1.0, 1.0, 1.0, 1.0, 1.0, 1.0, 1.0, 1.0, 1.0, 1.0, 1.0, 1.0, 1.0, 1.0, 1.0, 1.0, 1.0, 1.0, 1.0, 1.0, 1.0, 1.0, 1.0, 1.0, 1.0, 1.0, 1.0, 1.0, 1.0, 1.0, 1.0, 1.0, 1.0, 1.0, 1.0, 1.0, 1.0, 1.0, 1.0, 1.0, 1.0, 1.0, 1.0, 1.0, 1.0, 1.0, 1.0, 1.0, 1.0, 1.0, 1.0, 1.0, 1.0, 1.0, 1.0, 1.0, 1.0, 1.0, 1.0, 1.0, 1.0, 1.0, 1.0, 1.0, 1.0, 1.0, 1.0, 1.0, 1.0, 1.0, 1.0, 1.0, 1.0, 1.0, 1.0, 1.0, 1.0, 1.0, 1.0, 1.0, 1.0, 1.0, 1.0, 1.0, 1.0, 1.0, 1.0, 1.0, 1.0, 1.0, 1.0, 1.0, 1.0, 1.0, 1.0, 1.0, 1.0, 1.0, 1.0, 1.0, 1.0, 1.0, 1.0, 1.0, 1.0, 1.0, 1.0, 1.0, 1.0, 1.0, 1.0, 1.0, 1.0, 1.0, 1.0, 1.0, 1.0, 1.0, 1.0, 1.0, 1.0, 1.0, 1.0, 1.0, 1.0, 1.0, 1.0, 1.0, 1.0, 1.0, 1.0, 1.0, 1.0, 1.0, 1.0, 1.0, 1.0, 1.0, 1.0, 1.0, 1.0, 1.0, 1.0, 1.0, 1.0, 1.0, 1.0, 1.0, 1.0, 1.0, 1.0, 1.0, 1.0, 1.0, 1.0, 1.0, 1.0, 1.0, 1.0, 1.0, 1.0, 1.0, 1.0, 1.0, 1.0, 1.0, 1.0, 1.0, 1.0, 1.0, 1.0, 1.0, 1.0, 1.0, 1.0, 1.0, 1.0, 1.0, 1.0, 1.0, 1.0, 1.0, 1.0, 1.0, 1.0, 1.0, 1.0, 1.0, 1.0, 1.0, 1.0, 1.0, 1.0, 1.0, 1.0, 1.0, 1.0, 1.0, 1.0, 1.0, 1.0, 1.0, 1.0, 1.0, 1.0, 1.0, 1.0, 1.0, 1.0, 1.0, 1.0, 1.0, 1.0, 1.0, 1.0, 1.0, 1.0, 1.0, 1.0, 1.0, 1.0, 1.0, 1.0, 1.0, 1.0, 1.0, 1.0, 1.0, 1.0, 1.0, 1.0, 1.0, 1.0, 1.0, 1.0, 1.0, 1.0, 1.0, 1.0, 1.0, 1.0, 1.0, 1.0, 1.0, 1.0, 1.0, 1.0, 1.0, 1.0, 1.0, 1.0, 1.0, 1.0, 1.0, 1.0, 1.0, 1.0, 1.0, 1.0, 1.0, 1.0, 1.0, 1.0, 1.0, 1.0, 1.0, 1.0, 1.0, 1.0, 1.0, 1.0, 1.0, 1.0, 1.0, 1.0, 1.0, 1.0, 1.0, 1.0, 1.0, 1.0, 1.0, 1.0, 1.0, 1.0, 1.0, 1.0, 1.0, 1.0, 1.0, 1.0, 1.0, 1.0, 1.0, 1.0, 1.0, 1.0, 1.0, 1.0, 1.0, 1.0, 1.0, 1.0, 1.0, 1.0, 1.0, 1.0, 1.0, 1.0, 1.0, 1.0, 1.0, 1.0, 1.0, 1.0, 1.0, 1.0, 1.0, 1.0, 1.0, 1.0, 1.0, 1.0, 1.0, 1.0, 1.0, 1.0, 1.0, 1.0, 1.0, 1.0, 1.0, 1.0, 1.0, 1.0, 1.0, 1.0, 1.0, 1.0, 1.0, 1.0, 1.0, 1.0, 1.0, 1.0, 1.0, 1.0, 1.0, 1.0, 1.0, 1.0, 1.0, 1.0, 1.0, 1.0, 1.0, 1.0, 1.0, 1.0, 1.0, 1.0, 1.0, 1.0, 1.0, 1.0, 1.0, 1.0, 1.0, 1.0, 1.0, 1.0, 1.0, 1.0, 1.0, 1.0, 1.0, 1.0, 1.0, 1.0, 1.0, 1.0, 1.0, 1.0, 1.0, 1.0, 1.0, 1.0, 1.0, 1.0, 1.0, 1.0, 1.0, 1.0, 1.0, 1.0, 1.0, 1.0, 1.0, 1.0, 1.0, 1.0, 1.0, 1.0, 1.0, 1.0, 1.0, 1.0, 1.0, 1.0, 1.0, 1.0, 1.0, 1.0, 1.0, 1.0, 1.0, 1.0, 1.0, 1.0, 1.0, 1.0, 1.0, 1.0, 1.0, 1.0, 1.0, 1.0, 1.0, 1.0, 1.0, 1.0, 1.0, 1.0, 1.0, 1.0, 1.0, 1.0, 1.0, 1.0, 1.0, 1.0, 1.0, 1.0, 1.0, 1.0, 1.0, 1.0, 1.0, 1.0, 1.0, 1.0, 1.0, 1.0, 1.0, 1.0, 1.0, 1.0, 1.0, 1.0, 1.0, 1.0, 1.0, 1.0, 1.0, 1.0, 1.0, 1.0, 1.0, 1.0, 1.0, 1.0, 1.0, 1.0, 1.0, 1.0, 1.0, 1.0, 1.0, 1.0, 1.0, 1.0, 1.0, 1.0, 1.0, 1.0, 1.0, 1.0, 1.0, 1.0, 1.0, 1.0, 1.0, 1.0, 1.0, 1.0, 1.0, 1.0, 1.0, 1.0, 1.0, 1.0, 1.0, 1.0, 1.0, 1.0, 1.0, 1.0, 1.0, 1.0, 1.0, 1.0, 1.0, 1.0, 1.0, 1.0, 1.0, 1.0, 1.0, 1.0, 1.0, 1.0, 1.0, 1.0, 1.0, 1.0, 1.0, 1.0, 1.0, 1.0, 1.0, 1.0, 1.0, 1.0, 1.0, 1.0, 1.0, 1.0, 1.0, 1.0, 1.0, 1.0, 1.0, 1.0, 1.0, 1.0, 1.0, 1.0, 1.0, 1.0, 1.0, 1.0, 1.0, 1.0, 1.0, 1.0, 1.0, 1.0, 1.0, 1.0, 1.0, 1.0, 1.0, 1.0, 1.0, 1.0, 1.0, 1.0, 1.0, 1.0, 1.0, 1.0, 1.0, 1.0, 1.0, 1.0, 1.0, 1.0, 1.0, 1.0, 1.0, 1.0, 1.0, 1.0, 1.0, 1.0, 1.0, 1.0, 1.0, 1.0, 1.0, 1.0, 1.0, 1.0, 1.0, 1.0, 1.0, 1.0, 1.0, 1.0, 1.0, 1.0, 1.0, 1.0, 1.0, 1.0, 1.0, 1.0, 1.0, 1.0, 1.0, 1.0, 1.0, 1.0, 1.0, 1.0, 1.0, 1.0, 1.0, 1.0, 1.0, 1.0, 1.0, 1.0, 1.0, 1.0, 1.0, 1.0, 1.0, 1.0, 1.0, 1.0, 1.0, 1.0, 1.0, 1.0, 1.0, 1.0, 1.0, 1.0, 1.0, 1.0, 1.0, 1.0, 1.0, 1.0, 1.0, 1.0, 1.0, 1.0, 1.0, 1.0, 1.0, 1.0, 1.0, 1.0, 1.0, 1.0, 1.0, 1.0, 1.0, 1.0, 1.0, 1.0, 1.0, 1.0, 1.0, 1.0, 1.0, 1.0, 1.0, 1.0, 1.0, 1.0, 1.0, 1.0, 1.0, 1.0, 1.0, 1.0, 1.0, 1.0, 1.0, 1.0, 1.0, 1.0, 1.0, 1.0, 1.0, 1.0, 1.0, 1.0, 1.0, 1.0, 1.0, 1.0, 1.0, 1.0, 1.0, 1.0, 1.0, 1.0, 1.0, 1.0, 1.0, 1.0, 1.0, 1.0, 1.0, 1.0, 1.0, 1.0, 1.0, 1.0, 1.0, 1.0, 1.0, 1.0, 1.0, 1.0, 1.0, 1.0, 1.0, 1.0, 1.0, 1.0, 1.0, 1.0, 1.0, 1.0, 1.0, 1.0, 1.0, 1.0, 1.0, 1.0, 1.0, 1.0, 1.0, 1.0, 1.0, 1.0, 1.0, 1.0, 1.0, 1.0, 1.0, 1.0, 1.0, 1.0, 1.0, 1.0, 1.0, 1.0, 1.0, 1.0, 1.0, 1.0, 1.0, 1.0, 1.0, 1.0, 1.0, 1.0, 1.0, 1.0, 1.0, 1.0, 1.0, 1.0, 1.0, 1.0, 1.0, 1.0, 1.0, 1.0, 1.0, 1.0, 1.0, 1.0, 1.0, 1.0, 1.0, 1.0, 1.0, 1.0, 1.0, 1.0, 1.0, 1.0, 1.0, 1.0, 1.0, 1.0, 1.0, 1.0, 1.0, 1.0, 1.0, 1.0, 1.0, 1.0, 1.0, 1.0, 1.0, 1.0, 1.0, 1.0, 1.0, 1.0, 1.0, 1.0, 1.0, 1.0, 1.0, 1.0, 1.0, 1.0, 1.0, 1.0, 1.0, 1.0, 1.0, 1.0, 1.0, 1.0, 1.0, 1.0, 1.0, 1.0, 1.0, 1.0, 1.0, 1.0, 1.0, 1.0, 1.0, 1.0, 1.0, 1.0, 1.0, 1.0, 1.0, 1.0, 1.0, 1.0, 1.0, 1.0, 1.0, 1.0, 1.0, 1.0, 1.0, 1.0, 1.0, 1.0, 1.0, 1.0, 1.0, 1.0, 1.0, 1.0, 1.0, 1.0, 1.0, 1.0, 1.0, 1.0, 1.0, 1.0, 1.0, 1.0, 1.0, 1.0, 1.0, 1.0, 1.0, 1.0, 1.0, 1.0, 1.0, 1.0, 1.0, 1.0, 1.0, 1.0, 1.0, 1.0, 1.0, 1.0, 1.0, 1.0, 1.0, 1.0, 1.0, 1.0, 1.0, 1.0, 1.0, 1.0, 1.0, 1.0, 1.0, 1.0, 1.0, 1.0, 1.0, 1.0, 1.0, 1.0, 1.0, 1.0, 1.0, 1.0, 1.0, 1.0, 1.0, 1.0, 1.0, 1.0, 1.0, 1.0, 1.0, 1.0, 1.0, 1.0, 1.0, 1.0, 1.0, 1.0, 1.0, 1.0, 1.0, 1.0, 1.0, 1.0, 1.0, 1.0, 1.0, 1.0, 1.0, 1.0, 1.0, 1.0, 1.0, 1.0, 1.0, 1.0, 1.0, 1.0, 1.0, 1.0, 1.0, 1.0, 1.0, 1.0, 1.0, 1.0, 1.0, 1.0, 1.0, 1.0, 1.0, 1.0, 1.0, 1.0, 1.0, 1.0, 1.0, 1.0, 1.0, 1.0, 1.0, 1.0, 1.0, 1.0, 1.0, 1.0, 1.0, 1.0, 1.0, 1.0, 1.0, 1.0, 1.0, 1.0, 1.0, 1.0, 1.0, 1.0, 1.0, 1.0, 1.0, 1.0, 1.0, 1.0, 1.0, 1.0, 1.0, 1.0, 1.0, 1.0, 1.0, 1.0, 1.0, 1.0, 1.0, 1.0, 1.0, 1.0, 1.0, 1.0, 1.0, 1.0, 1.0, 1.0, 1.0, 1.0, 1.0, 1.0, 1.0, 1.0, 1.0, 1.0, 1.0, 1.0, 1.0, 1.0, 1.0, 1.0, 1.0, 1.0, 1.0, 1.0, 1.0, 1.0, 1.0, 1.0, 1.0, 1.0, 1.0, 1.0, 1.0, 1.0, 1.0, 1.0, 1.0, 1.0, 1.0, 1.0, 1.0, 1.0, 1.0, 1.0, 1.0, 1.0, 1.0, 1.0, 1.0, 1.0, 1.0, 1.0, 1.0, 1.0, 1.0, 1.0, 1.0, 1.0, 1.0, 1.0, 1.0, 1.0, 1.0, 1.0, 1.0, 1.0, 1.0, 1.0, 1.0, 1.0, 1.0, 1.0, 1.0, 1.0, 1.0, 1.0, 1.0, 1.0, 1.0, 1.0, 1.0, 1.0, 1.0, 1.0, 1.0, 1.0, 1.0, 1.0, 1.0, 1.0, 1.0, 1.0, 1.0, 1.0, 1.0, 1.0, 1.0, 1.0, 1.0, 1.0, 1.0, 1.0, 1.0, 1.0, 1.0, 1.0, 1.0, 1.0, 1.0, 1.0, 1.0, 1.0, 1.0, 1.0, 1.0, 1.0, 1.0, 1.0, 1.0, 1.0, 1.0, 1.0, 1.0, 1.0, 1.0, 1.0, 1.0, 1.0, 1.0, 1.0, 1.0, 1.0, 1.0, 1.0, 1.0, 1.0, 1.0, 1.0, 1.0, 1.0, 1.0, 1.0, 1.0, 1.0, 1.0, 1.0, 1.0, 1.0, 1.0, 1.0, 1.0, 1.0, 1.0, 1.0, 1.0, 1.0, 1.0, 1.0, 1.0, 1.0, 1.0, 1.0, 1.0, 1.0, 1.0, 1.0, 1.0, 1.0, 1.0, 1.0, 1.0, 1.0, 1.0, 1.0, 1.0, 1.0, 1.0, 1.0, 1.0, 1.0, 1.0, 1.0, 1.0, 1.0, 1.0, 1.0, 1.0, 1.0, 1.0, 1.0, 1.0, 1.0, 1.0, 1.0, 1.0, 1.0, 1.0, 1.0, 1.0, 1.0, 1.0, 1.0, 1.0, 1.0, 1.0, 1.0, 1.0, 1.0, 1.0, 1.0, 1.0, 1.0, 1.0, 1.0, 1.0, 1.0, 1.0, 1.0, 1.0, 1.0, 1.0, 1.0, 1.0, 1.0, 1.0, 1.0, 1.0, 1.0, 1.0, 1.0, 1.0, 1.0, 1.0, 1.0, 1.0, 1.0, 1.0, 1.0, 1.0, 1.0, 1.0, 1.0, 1.0, 1.0, 1.0, 1.0, 1.0, 1.0, 1.0, 1.0, 1.0, 1.0, 1.0, 1.0, 1.0, 1.0, 1.0, 1.0, 1.0, 1.0, 1.0, 1.0, 1.0, 1.0, 1.0, 1.0, 1.0, 1.0, 1.0, 1.0, 1.0, 1.0, 1.0, 1.0, 1.0, 1.0, 1.0, 1.0, 1.0, 1.0, 1.0, 1.0, 1.0, 1.0, 1.0, 1.0, 1.0, 1.0, 1.0, 1.0, 1.0, 1.0, 1.0, 1.0, 1.0, 1.0, 1.0, 1.0, 1.0, 1.0, 1.0, 1.0, 1.0, 1.0, 1.0, 1.0, 1.0, 1.0, 1.0, 1.0, 1.0, 1.0, 1.0, 1.0, 1.0, 1.0, 1.0, 1.0, 1.0, 1.0, 1.0, 1.0, 1.0, 1.0, 1.0, 1.0, 1.0, 1.0, 1.0, 1.0, 1.0, 1.0, 1.0, 1.0, 1.0, 1.0, 1.0, 1.0, 1.0, 1.0, 1.0, 1.0, 1.0, 1.0, 1.0, 1.0, 1.0, 1.0, 1.0, 1.0, 1.0, 1.0, 1.0, 1.0, 1.0, 1.0, 1.0, 1.0, 1.0, 1.0, 1.0, 1.0, 1.0, 1.0, 1.0, 1.0, 1.0, 1.0, 1.0, 1.0, 1.0, 1.0, 1.0, 1.0, 1.0, 1.0, 1.0, 1.0, 1.0, 1.0, 1.0, 1.0, 1.0, 1.0, 1.0, 1.0, 1.0, 1.0, 1.0, 1.0, 1.0, 1.0, 1.0, 1.0, 1.0, 1.0, 1.0, 1.0, 1.0, 1.0, 1.0, 1.0, 1.0, 1.0, 1.0, 1.0, 1.0, 1.0, 1.0, 1.0, 1.0, 1.0, 1.0, 1.0, 1.0, 1.0, 1.0, 1.0, 1.0, 1.0, 1.0, 1.0, 1.0, 1.0, 1.0, 1.0, 1.0, 1.0, 1.0, 1.0, 1.0, 1.0, 1.0, 1.0, 1.0, 1.0, 1.0, 1.0, 1.0, 1.0, 1.0, 1.0, 1.0, 1.0, 1.0, 1.0, 1.0, 1.0, 1.0, 1.0, 1.0, 1.0, 1.0, 1.0, 1.0, 1.0, 1.0, 1.0, 1.0, 1.0, 1.0, 1.0, 1.0, 1.0, 1.0, 1.0, 1.0, 1.0, 1.0, 1.0, 1.0, 1.0, 1.0, 1.0, 1.0, 1.0, 1.0, 1.0, 1.0, 1.0, 1.0, 1.0, 1.0, 1.0, 1.0, 1.0, 1.0, 1.0, 1.0, 1.0, 1.0, 1.0, 1.0, 1.0, 1.0, 1.0, 1.0, 1.0, 1.0, 1.0, 1.0, 1.0, 1.0, 1.0, 1.0, 1.0, 1.0, 1.0, 1.0, 1.0, 1.0, 1.0, 1.0, 1.0, 1.0, 1.0, 1.0, 1.0, 1.0, 1.0, 1.0, 1.0, 1.0, 1.0, 1.0, 1.0, 1.0, 1.0, 1.0, 1.0, 1.0, 1.0, 1.0, 1.0, 1.0, 1.0, 1.0, 1.0, 1.0, 1.0, 1.0, 1.0, 1.0, 1.0, 1.0, 1.0, 1.0, 1.0, 1.0, 1.0, 1.0, 1.0, 1.0, 1.0, 1.0, 1.0, 1.0, 1.0, 1.0, 1.0, 1.0, 1.0, 1.0, 1.0, 1.0, 1.0, 1.0, 1.0, 1.0, 1.0, 1.0, 1.0, 1.0, 1.0, 1.0, 1.0, 1.0, 1.0, 1.0, 1.0, 1.0, 1.0, 1.0, 1.0, 1.0, 1.0, 1.0, 1.0, 1.0, 1.0, 1.0, 1.0, 1.0, 1.0, 1.0, 1.0, 1.0, 1.0, 1.0, 1.0, 1.0, 1.0, 1.0, 1.0, 1.0, 1.0, 1.0, 1.0, 1.0, 1.0, 1.0, 1.0, 1.0, 1.0, 1.0, 1.0, 1.0, 1.0, 1.0, 1.0, 1.0, 1.0, 1.0, 1.0, 1.0, 1.0, 1.0, 1.0, 1.0, 1.0, 1.0, 1.0, 1.0, 1.0, 1.0, 1.0, 1.0, 1.0, 1.0, 1.0, 1.0, 1.0, 1.0, 1.0, 1.0, 1.0, 1.0, 1.0, 1.0, 1.0, 1.0, 1.0, 1.0, 1.0, 1.0, 1.0, 1.0, 1.0, 1.0, 1.0, 1.0, 1.0, 1.0, 1.0, 1.0, 1.0, 1.0, 1.0, 1.0, 1.0, 1.0, 1.0, 1.0, 1.0, 1.0, 1.0, 1.0, 1.0, 1.0, 1.0, 1.0, 1.0, 1.0, 1.0, 1.0, 1.0, 1.0, 1.0, 1.0, 1.0, 1.0, 1.0, 1.0, 1.0, 1.0, 1.0, 1.0, 1.0, 1.0, 1.0, 1.0, 1.0, 1.0, 1.0, 1.0, 1.0, 1.0, 1.0, 1.0, 1.0, 1.0, 1.0, 1.0, 1.0, 1.0, 1.0, 1.0, 1.0, 1.0, 1.0, 1.0, 1.0, 1.0, 1.0, 1.0, 1.0, 1.0, 1.0, 1.0, 1.0, 1.0, 1.0, 1.0, 1.0, 1.0, 1.0, 1.0, 1.0, 1.0, 1.0, 1.0, 1.0, 1.0, 1.0, 1.0, 1.0, 1.0, 1.0, 1.0, 1.0, 1.0, 1.0, 1.0, 1.0, 1.0, 1.0, 1.0, 1.0, 1.0, 1.0, 1.0, 1.0, 1.0, 1.0, 1.0, 1.0, 1.0, 1.0, 1.0, 1.0, 1.0, 1.0, 1.0, 1.0, 1.0, 1.0, 1.0, 1.0, 1.0, 1.0, 1.0, 1.0, 1.0, 1.0, 1.0, 1.0, 1.0, 1.0, 1.0, 1.0, 1.0, 1.0, 1.0, 1.0, 1.0, 1.0, 1.0, 1.0, 1.0, 1.0, 1.0, 1.0, 1.0, 1.0, 1.0, 1.0, 1.0, 1.0, 1.0, 1.0, 1.0, 1.0, 1.0, 1.0, 1.0, 1.0, 1.0, 1.0, 1.0, 1.0, 1.0, 1.0, 1.0, 1.0, 1.0, 1.0, 1.0, 1.0, 1.0, 1.0, 1.0, 1.0, 1.0, 1.0, 1.0, 1.0, 1.0, 1.0, 1.0, 1.0, 1.0, 1.0, 1.0, 1.0, 1.0, 1.0, 1.0, 1.0, 1.0, 1.0, 1.0, 1.0, 1.0, 1.0, 1.0, 1.0, 1.0, 1.0, 1.0, 1.0, 1.0, 1.0, 1.0, 1.0, 1.0, 1.0, 1.0, 1.0, 1.0, 1.0, 1.0, 1.0, 1.0, 1.0, 1.0, 1.0, 1.0, 1.0, 1.0, 1.0, 1.0, 1.0, 1.0, 1.0, 1.0, 1.0, 1.0, 1.0, 1.0, 1.0, 1.0, 1.0, 1.0, 1.0, 1.0, 1.0, 1.0, 1.0, 1.0, 1.0, 1.0, 1.0, 1.0, 1.0, 1.0, 1.0, 1.0, 1.0, 1.0, 1.0, 1.0, 1.0, 1.0, 1.0, 1.0, 1.0, 1.0, 1.0, 1.0, 1.0, 1.0, 1.0, 1.0, 1.0, 1.0, 1.0, 1.0, 1.0, 1.0, 1.0, 1.0, 1.0, 1.0, 1.0, 1.0, 1.0, 1.0, 1.0, 1.0, 1.0, 1.0, 1.0, 1.0, 1.0, 1.0, 1.0, 1.0, 1.0, 1.0, 1.0, 1.0, 1.0, 1.0, 1.0, 1.0, 1.0, 1.0, 1.0, 1.0, 1.0, 1.0, 1.0, 1.0, 1.0, 1.0, 1.0, 1.0, 1.0, 1.0, 1.0, 1.0, 1.0, 1.0, 1.0, 1.0, 1.0, 1.0, 1.0, 1.0, 1.0, 1.0, 1.0, 1.0, 1.0, 1.0, 1.0, 1.0, 1.0, 1.0, 1.0, 1.0, 1.0, 1.0, 1.0, 1.0, 1.0, 1.0, 1.0, 1.0, 1.0, 1.0, 1.0, 1.0, 1.0, 1.0, 1.0, 1.0, 1.0, 1.0, 1.0, 1.0, 1.0, 1.0, 1.0, 1.0, 1.0, 1.0, 1.0, 1.0, 1.0, 1.0, 1.0, 1.0, 1.0, 1.0, 1.0, 1.0, 1.0, 1.0, 1.0, 1.0, 1.0, 1.0, 1.0, 1.0, 1.0, 1.0, 1.0, 1.0, 1.0, 1.0, 1.0, 1.0, 1.0, 1.0, 1.0, 1.0, 1.0, 1.0, 1.0, 1.0, 1.0, 1.0, 1.0, 1.0, 1.0, 1.0, 1.0, 1.0, 1.0, 1.0, 1.0, 1.0, 1.0, 1.0, 1.0, 1.0, 1.0, 1.0, 1.0, 1.0, 1.0, 1.0, 1.0, 1.0, 1.0, 1.0, 1.0, 1.0, 1.0, 1.0, 1.0, 1.0, 1.0, 1.0, 1.0, 1.0, 1.0, 1.0, 1.0, 1.0, 1.0, 1.0, 1.0, 1.0, 1.0, 1.0, 1.0, 1.0, 1.0, 1.0, 1.0, 1.0, 1.0, 1.0, 1.0, 1.0, 1.0, 1.0, 1.0, 1.0, 1.0, 1.0, 1.0, 1.0, 1.0, 1.0, 1.0, 1.0, 1.0, 1.0, 1.0, 1.0, 1.0, 1.0, 1.0, 1.0, 1.0, 1.0, 1.0, 1.0, 1.0, 1.0, 1.0, 1.0, 1.0, 1.0, 1.0, 1.0, 1.0, 1.0, 1.0, 1.0, 1.0, 1.0, 1.0, 1.0, 1.0, 1.0, 1.0, 1.0, 1.0, 1.0, 1.0, 1.0, 1.0, 1.0, 1.0, 1.0, 1.0, 1.0, 1.0, 1.0, 1.0, 1.0, 1.0, 1.0, 1.0, 1.0, 1.0, 1.0, 1.0, 1.0, 1.0, 1.0, 1.0, 1.0, 1.0, 1.0, 1.0, 1.0, 1.0, 1.0, 1.0, 1.0, 1.0, 1.0, 1.0, 1.0, 1.0, 1.0, 1.0, 1.0, 1.0, 1.0, 1.0, 1.0, 1.0, 1.0, 1.0, 1.0, 1.0, 1.0, 1.0, 1.0, 1.0, 1.0, 1.0, 1.0, 1.0, 1.0, 1.0, 1.0, 1.0, 1.0, 1.0, 1.0, 1.0, 1.0, 1.0, 1.0, 1.0, 1.0, 1.0, 1.0, 1.0, 1.0, 1.0, 1.0, 1.0, 1.0, 1.0, 1.0, 1.0, 1.0, 1.0, 1.0, 1.0, 1.0, 1.0, 1.0, 1.0, 1.0, 1.0, 1.0, 1.0, 1.0, 1.0, 1.0, 1.0, 1.0, 1.0, 1.0, 1.0, 1.0, 1.0, 1.0, 1.0, 1.0, 1.0, 1.0, 1.0, 1.0, 1.0, 1.0, 1.0, 1.0, 1.0, 1.0, 1.0, 1.0, 1.0, 1.0, 1.0, 1.0, 1.0, 1.0, 1.0, 1.0, 1.0, 1.0, 1.0, 1.0, 1.0, 1.0, 1.0, 1.0, 1.0, 1.0, 1.0, 1.0, 1.0, 1.0, 1.0, 1.0, 1.0, 1.0, 1.0, 1.0, 1.0, 1.0, 1.0, 1.0, 1.0, 1.0, 1.0, 1.0, 1.0, 1.0, 1.0, 1.0, 1.0, 1.0, 1.0, 1.0, 1.0, 1.0, 1.0, 1.0, 1.0, 1.0, 1.0, 1.0, 1.0, 1.0, 1.0, 1.0, 1.0, 1.0, 1.0, 1.0, 1.0, 1.0, 1.0, 1.0, 1.0, 1.0, 1.0, 1.0, 1.0, 1.0, 1.0, 1.0, 1.0, 1.0, 1.0, 1.0, 1.0, 1.0, 1.0, 1.0, 1.0, 1.0, 1.0, 1.0, 1.0, 1.0, 1.0, 1.0, 1.0, 1.0, 1.0, 1.0, 1.0, 1.0, 1.0, 1.0, 1.0, 1.0, 1.0, 1.0, 1.0, 1.0, 1.0, 1.0, 1.0, 1.0, 1.0, 1.0, 1.0, 1.0, 1.0, 1.0, 1.0, 1.0, 1.0, 1.0, 1.0, 1.0, 1.0, 1.0, 1.0, 1.0, 1.0, 1.0, 1.0, 1.0, 1.0, 1.0, 1.0, 1.0, 1.0, 1.0, 1.0, 1.0, 1.0, 1.0, 1.0, 1.0, 1.0, 1.0, 1.0, 1.0, 1.0, 1.0, 1.0, 1.0, 1.0, 1.0, 1.0, 1.0, 1.0, 1.0, 1.0, 1.0, 1.0, 1.0, 1.0, 1.0, 1.0, 1.0, 1.0, 1.0, 1.0, 1.0, 1.0, 1.0, 1.0, 1.0])
me_plane.materials.append(mat_material)
me_plane.materials.append(mat_helm)
me_plane.materials.append(mat_pants)
me_plane.materials.append(mat_bandage)
me_plane.update()
me_cylinder = bpy.data.meshes.new('Cylinder')
me_cylinder.from_pydata([(0.0, 1.0, -1.0), (0.0, 1.0, 1.0), (0.9511, 0.309, -1.0), (0.9511, 0.309, 1.0), (0.5878, -0.809, -1.0), (0.5878, -0.809, 1.0), (-0.5878, -0.809, -1.0), (-0.5878, -0.809, 1.0), (-0.9511, 0.309, -1.0), (-0.9511, 0.309, 1.0)], [], [(0, 1, 3, 2), (2, 3, 5, 4), (4, 5, 7, 6), (3, 1, 9, 7, 5), (6, 7, 9, 8), (8, 9, 1, 0), (0, 2, 4, 6, 8)])
_uv = me_cylinder.uv_layers.new(name='UVMap')
_uv.uv.foreach_set('vector', [1.0, 0.5, 1.0, 1.0, 0.8, 1.0, 0.8, 0.5, 0.8, 0.5, 0.8, 1.0, 0.6, 1.0, 0.6, 0.5, 0.6, 0.5, 0.6, 1.0, 0.4, 1.0, 0.4, 0.5, 0.4783, 0.3242, 0.25, 0.49, 0.02175, 0.3242, 0.1089, 0.05584, 0.3911, 0.05584, 0.4, 0.5, 0.4, 1.0, 0.2, 1.0, 0.2, 0.5, 0.2, 0.5, 0.2, 1.0, 2.98e-08, 1.0, 2.98e-08, 0.5, 0.75, 0.49, 0.9783, 0.3242, 0.8911, 0.05584, 0.6089, 0.05584, 0.5217, 0.3242])
me_cylinder.materials.append(mat_cigar)
me_cylinder.update()
arm_armature = bpy.data.armatures.new('Armature')  # bones are not reproduced

# ---- objects
ob_empty = bpy.data.objects.new('Empty', None)
ob_empty_001 = bpy.data.objects.new('Empty.001', None)
ob_plane = bpy.data.objects.new('Plane', me_plane)
ob_armature = bpy.data.objects.new('Armature', arm_armature)
ob_cylinder = bpy.data.objects.new('Cylinder', me_cylinder)

# ---- transforms, parenting, visibility, modifiers, constraints
ob_empty.location = (4.169, 0.1184, 0.0)
ob_empty.rotation_euler = (-1.571, 3.142, -1.571)
ob_empty.empty_display_type = 'IMAGE'
ob_empty.empty_display_size = 4.422
ob_empty.empty_image_offset = (-0.5653, -0.5)
ob_empty_001.location = (0.0, 2.841, 0.0)
ob_empty_001.rotation_euler = (-1.571, 3.142, -3.142)
ob_empty_001.empty_display_type = 'IMAGE'
ob_empty_001.empty_display_size = 4.422
ob_empty_001.empty_image_offset = (-0.5653, -0.5)
ob_plane.parent = ob_armature
ob_plane.matrix_parent_inverse = Matrix(((1.0, -0.0, 0.0, 0.2309), (-0.0, 1.0, -0.0, 2.925e-08), (-0.0, 0.0, 1.0, -0.2177), (-0.0, 0.0, -0.0, 1.0)))
ob_plane.location = (0.0, 0.0, -0.4587)
ob_plane.rotation_euler = (-1.571, 1.571, 0.0)
ob_plane.scale = (0.3738, 0.3738, 0.3738)
_vg = ob_plane.vertex_groups.new(name='Bone')
for _i, _w in zip([4, 5, 6, 7, 8, 19, 20, 21, 22, 23, 40, 41, 42, 43, 44, 45, 46, 53, 54, 55, 61, 62, 63, 75, 76, 77, 78, 79, 83, 95, 105, 106, 107, 108, 120, 121, 122, 123, 124, 125, 149, 150, 151, 152, 153, 154, 155, 156, 157, 167, 188, 189, 190, 191, 192, 193, 194, 210, 211, 212, 213, 214, 226, 227, 228, 229, 230, 231, 232, 233, 234, 235, 236, 239, 240, 241, 244, 245, 246, 248, 249, 250, 251, 253, 254, 255, 342, 343, 344, 345, 346, 347, 348, 349, 350, 352, 353, 354, 355, 356, 357, 358, 359, 360, 361, 362, 363, 364, 365], [0.001553, 0.09222, 0.03608, 0.01892, 0.04869, 0.02305, 0.813, 0.6941, 0.6956, 0.007809, 0.1776, 0.3417, 0.4629, 0.6624, 0.5966, 0.006595, 0.008794, 0.0004847, 0.6843, 0.008895, 0.5594, 0.08895, 0.0103, 0.1047, 0.7194, 0.7948, 0.8095, 0.4993, 0.0148, 0.1777, 0.1701, 0.7692, 0.1195, 0.0001498, 0.09654, 0.617, 0.02806, 0.004932, 0.0006821, 0.007724, 0.02614, 0.5219, 0.5981, 0.6621, 0.4707, 0.4207, 0.3763, 0.2293, 0.02033, 0.08147, 0.09589, 0.1273, 0.2639, 0.3769, 0.5681, 0.6546, 0.00543, 0.2357, 0.7423, 0.6727, 0.1051, 0.001291, 0.8878, 0.7916, 0.767, 0.8364, 0.8086, 0.6631, 0.8467, 0.1291, 0.7073, 0.9097, 0.004288, 0.286, 0.1979, 0.004353, 0.001981, 0.0243, 0.1523, 0.004353, 0.6381, 0.4169, 0.1506, 0.948, 0.9404, 0.9069, 0.002972, 0.5707, 0.652, 0.1672, 0.2573, 0.3153, 0.0753, 0.2841, 0.02638, 0.006595, 0.3211, 0.4255, 0.5145, 0.6795, 0.05613, 0.0773, 0.008509, 0.002424, 0.1958, 0.5294, 0.4132, 0.1612, 0.2107]): _vg.add([_i], _w, 'REPLACE')
_vg = ob_plane.vertex_groups.new(name='Bone.001')
for _i, _w in zip([0, 1, 2, 3, 4, 5, 54, 55, 56, 57, 58, 59, 60, 61, 106, 107, 108, 109, 110, 111, 112, 113, 114, 115, 116, 117, 118, 119, 120, 121, 211, 212, 213, 214, 215, 216, 217, 218, 219, 224, 225, 226, 233, 234, 236, 237, 238, 255, 256, 257, 262, 263, 264, 265, 266, 267, 268, 269, 270, 271, 272, 273, 274, 275, 276, 277, 278, 279, 280, 281, 282, 283, 284, 285, 286, 287, 288, 289, 290, 291, 292, 293, 294, 295, 296, 297, 298, 299, 300, 301, 302, 303, 304, 305, 306, 307, 308, 309, 310, 311, 312, 313, 314, 315, 316, 317, 318, 319, 320, 321, 322, 323, 324, 325, 326, 327, 328, 329, 330, 331, 332, 333, 334, 335, 336, 337, 338, 339, 340, 345, 349], [0.9996, 0.999, 0.9993, 0.9928, 0.9802, 0.8547, 0.1945, 0.9697, 0.9927, 0.9997, 0.9992, 0.9995, 0.9984, 0.1786, 0.02234, 0.8451, 0.987, 0.9966, 0.998, 0.9997, 0.9997, 0.9995, 0.9992, 0.9997, 0.9995, 0.9995, 0.9964, 0.9883, 0.8575, 0.1399, 0.009986, 0.174, 0.8515, 0.9827, 0.9908, 0.9951, 0.998, 0.9985, 0.9906, 0.9992, 0.9992, 0.01346, 0.8383, 0.1589, 0.9917, 0.9985, 0.9996, 0.005804, 0.9981, 0.9988, 0.9919, 0.995, 0.9936, 0.9942, 0.9946, 0.9947, 0.9939, 0.9988, 0.9994, 0.9947, 0.9971, 0.9989, 0.9977, 0.9963, 0.9987, 0.9988, 0.9973, 0.998, 0.9989, 0.9984, 0.9983, 0.9993, 0.9994, 0.9989, 0.999, 0.9984, 0.9994, 0.9993, 0.999, 0.9993, 0.9994, 0.9992, 0.9992, 0.9993, 0.9994, 0.9993, 0.9991, 0.9981, 0.9979, 0.9984, 0.9979, 0.9984, 0.9987, 0.9987, 0.9987, 0.999, 0.9987, 0.9986, 0.9987, 0.9989, 0.9988, 0.9991, 0.9991, 0.9989, 0.9989, 0.9989, 0.9988, 0.9988, 0.9987, 0.9987, 0.9988, 0.9988, 0.9987, 0.9987, 0.9988, 0.9988, 0.9988, 0.9988, 0.9988, 0.9991, 0.9995, 0.9993, 0.9992, 0.9995, 0.9986, 0.9986, 0.9991, 0.9995, 0.9993, 0.008972, 0.01628]): _vg.add([_i], _w, 'REPLACE')
_vg = ob_plane.vertex_groups.new(name='Bone.003')
for _i, _w in zip([5, 6, 7, 8, 9, 17, 18, 19, 20, 54, 61, 62, 63, 64, 73, 74, 75, 76, 77, 78, 106, 107, 120, 121, 122, 123, 124, 125, 126, 127, 128, 145, 146, 147, 148, 149, 150, 151, 152, 153, 211, 212, 213, 226, 227, 228, 229, 230, 231, 232, 233, 234, 253, 254, 255, 343, 344, 345, 346, 347, 348, 349, 362, 363, 364, 365], [0.02853, 0.8999, 0.9144, 0.844, 0.1089, 0.01429, 0.09805, 0.7394, 0.005605, 0.02073, 0.2284, 0.8308, 0.7277, 0.4936, 0.3111, 0.535, 0.7525, 0.08387, 0.02107, 0.0004145, 0.003064, 0.002298, 0.01965, 0.1871, 0.8998, 0.9372, 0.9535, 0.8913, 0.6751, 0.348, 0.0356, 0.04611, 0.1991, 0.3691, 0.678, 0.8088, 0.1129, 0.02499, 0.000692, 0.003287, 0.0008756, 0.02457, 0.0006567, 0.08469, 0.01206, 0.04086, 0.001404, 0.01696, 0.006767, 0.0004145, 0.01088, 0.0809, 0.02311, 0.004996, 0.05299, 0.00493, 0.01513, 0.6942, 0.4953, 0.4963, 0.7289, 0.5946, 0.2324, 0.2507, 0.6231, 0.6187]): _vg.add([_i], _w, 'REPLACE')
_vg = ob_plane.vertex_groups.new(name='Bone.004')
for _i, _w in zip([8, 9, 10, 11, 12, 13, 14, 15, 16, 17, 18, 19, 20, 63, 64, 65, 66, 67, 68, 69, 70, 71, 72, 73, 74, 75, 77, 125, 126, 127, 128, 129, 130, 131, 132, 133, 134, 135, 136, 137, 138, 139, 140, 141, 142, 143, 144, 145, 146, 147, 148, 149, 150, 151, 153, 228, 231, 258, 259, 260, 261, 343], [0.03223, 0.8877, 1.0, 1.0, 1.0, 1.0, 1.0, 1.0, 0.9997, 0.9843, 0.8976, 0.1795, 0.003276, 0.232, 0.4903, 0.9987, 1.0, 1.0, 1.0, 1.0, 1.0, 1.0, 1.0, 0.6758, 0.4395, 0.01895, 0.004368, 0.03644, 0.307, 0.6471, 0.974, 1.0, 1.0, 1.0, 1.0, 1.0, 1.0, 1.0, 1.0, 1.0, 1.0, 1.0, 1.0, 1.0, 1.0, 1.0, 1.0, 0.9528, 0.793, 0.616, 0.2642, 0.02041, 0.004368, 0.0131, 0.004368, 0.004368, 0.004368, 1.0, 1.0, 1.0, 1.0, 0.006552]): _vg.add([_i], _w, 'REPLACE')
_vg = ob_plane.vertex_groups.new(name='Bone.005')
for _i, _w in zip([5, 41, 42, 43, 44, 45, 46, 47, 49, 50, 51, 52, 53, 54, 61, 101, 102, 103, 104, 105, 106, 107, 120, 121, 151, 152, 154, 189, 190, 191, 192, 193, 194, 195, 196, 203, 204, 205, 206, 207, 208, 209, 210, 211, 212, 213, 226, 227, 228, 229, 230, 231, 232, 233, 234, 235, 250, 252, 253, 254, 255, 341, 343, 344, 345, 349, 350, 351, 352, 353, 354, 355, 356, 357, 358, 359, 360, 361], [0.000193, 0.007297, 0.03222, 0.06103, 0.1732, 0.9964, 0.9368, 0.1489, 0.0003509, 0.2009, 1.0, 1.0, 1.0, 0.1169, 0.01113, 0.0002632, 0.01191, 0.881, 1.0, 0.7793, 0.193, 0.02105, 0.0005052, 0.02043, 0.001415, 0.05807, 0.003494, 0.004658, 0.02271, 0.06124, 0.08241, 0.1302, 0.9964, 0.8401, 0.1596, 0.007125, 0.03632, 0.2178, 0.8562, 1.0, 1.0, 1.0, 0.769, 0.2517, 0.1253, 0.02282, 0.006229, 0.09912, 0.02511, 0.06958, 0.01101, 0.01143, 0.00814, 0.009849, 0.06582, 0.008225, 0.05168, 0.9987, 0.0186, 0.01645, 0.04046, 0.766, 0.02908, 0.3377, 0.0006736, 0.0002573, 0.9745, 0.989, 0.9902, 0.4545, 0.4466, 0.2196, 0.1492, 0.89, 0.9074, 1.0, 0.9732, 0.8084]): _vg.add([_i], _w, 'REPLACE')
_vg = ob_plane.vertex_groups.new(name='Bone.006')
for _i, _w in zip([46, 47, 48, 49, 50, 96, 97, 98, 99, 100, 101, 102, 103, 195, 196, 197, 198, 199, 200, 201, 202, 203, 204, 205, 206, 341, 350, 351, 352], [0.05501, 0.8443, 0.9986, 0.9887, 0.7908, 0.997, 1.0, 1.0, 1.0, 1.0, 0.99, 0.9729, 0.1093, 0.1542, 0.837, 1.0, 1.0, 1.0, 1.0, 1.0, 0.9996, 0.9854, 0.9558, 0.7798, 0.1357, 0.2277, 0.01063, 0.005814, 0.004239]): _vg.add([_i], _w, 'REPLACE')
_vg = ob_plane.vertex_groups.new(name='Bone.007')
for _i, _w in zip([20, 21, 22, 23, 24, 29, 30, 31, 39, 40, 41, 75, 76, 77, 78, 79, 80, 83, 94, 95, 149, 150, 151, 152, 153, 154, 155, 156, 157, 158, 159, 164, 165, 166, 167, 168, 187, 188, 189, 190, 191, 192, 227, 228, 229, 230, 231, 232, 239, 240, 241, 242, 243, 244, 245, 246, 247, 248, 249, 342, 343, 346, 347, 348, 349, 362, 363, 364, 365], [0.134, 0.2139, 0.2959, 0.8377, 0.1366, 0.02641, 0.2539, 0.03423, 0.01176, 0.007913, 0.0251, 9.73e-05, 0.09945, 0.1381, 0.184, 0.3694, 0.003424, 0.6906, 0.05684, 0.06751, 0.001076, 0.2343, 0.3126, 0.05426, 0.5196, 0.4862, 0.6231, 0.7516, 0.8099, 0.0222, 0.00179, 0.001768, 0.02068, 0.1719, 0.7639, 0.01597, 0.09463, 0.03581, 0.002898, 0.08417, 0.002898, 0.01405, 0.003786, 0.09097, 0.01331, 0.08079, 0.2195, 0.01782, 0.3922, 0.7214, 0.4803, 0.1528, 0.01835, 0.7847, 0.2058, 0.7854, 0.2062, 0.7205, 0.3619, 0.2956, 0.1794, 0.03248, 0.008851, 0.004305, 0.0002595, 0.05532, 0.1247, 0.01089, 0.002801]): _vg.add([_i], _w, 'REPLACE')
_vg = ob_plane.vertex_groups.new(name='Bone.008')
for _i, _w in zip([23, 24, 25, 26, 27, 28, 29, 30, 80, 81, 82, 83, 156, 157, 158, 159, 160, 161, 162, 163, 164, 165, 166, 167, 220, 221, 222, 223, 244, 247, 248], [0.1289, 0.8584, 0.01561, 0.1436, 0.451, 0.9057, 1.0, 0.7563, 0.9693, 0.6498, 0.657, 0.005394, 0.002166, 0.1461, 0.9604, 0.8836, 0.3833, 0.0114, 0.1186, 0.3408, 0.8776, 0.977, 0.8254, 0.01628, 0.3822, 0.1428, 0.04213, 0.5518, 0.1651, 0.7863, 0.2389]): _vg.add([_i], _w, 'REPLACE')
_vg = ob_plane.vertex_groups.new(name='Bone.009')
for _i, _w in zip([25, 26, 27, 28, 80, 81, 82, 159, 160, 161, 162, 163, 164, 165, 220, 221, 222, 223], [0.9935, 0.861, 0.549, 0.09511, 0.01788, 0.3483, 0.3423, 0.0937, 0.6103, 0.9786, 0.8777, 0.6591, 0.09816, 0.0004432, 0.6137, 0.8545, 0.9416, 0.4474]): _vg.add([_i], _w, 'REPLACE')
_vg = ob_plane.vertex_groups.new(name='Bone.010')
for _i, _w in zip([20, 21, 22, 31, 32, 39, 40, 41, 42, 43, 44, 79, 83, 84, 93, 94, 95, 151, 152, 154, 156, 157, 166, 167, 168, 169, 170, 185, 186, 187, 188, 189, 190, 191, 192, 193, 227, 228, 229, 230, 231, 232, 235, 239, 240, 241, 242, 243, 244, 245, 246, 248, 250, 251, 254, 342, 343, 353, 354, 355, 356, 357, 358], [0.01283, 0.08845, 0.008454, 0.192, 0.0109, 0.1504, 0.7908, 0.6086, 0.5073, 0.2594, 0.1452, 0.127, 0.259, 0.06892, 0.01092, 0.7556, 0.7438, 0.01164, 0.2099, 0.08903, 0.01445, 0.002284, 0.002284, 0.1297, 0.1735, 0.05827, 0.00888, 0.00888, 3.453e-05, 0.7492, 0.8461, 0.8433, 0.6322, 0.6066, 0.3417, 0.1958, 0.09431, 0.004861, 0.06744, 0.006396, 0.04339, 0.08887, 0.02921, 0.323, 0.09193, 0.4215, 0.3449, 0.251, 0.0352, 0.7588, 0.04365, 0.02301, 0.5658, 0.8228, 0.001769, 0.3733, 0.1915, 0.06629, 0.08534, 0.1132, 0.1407, 0.01134, 0.01527]): _vg.add([_i], _w, 'REPLACE')
_vg = ob_plane.vertex_groups.new(name='Bone.011')
for _i, _w in zip([31, 32, 33, 34, 36, 37, 38, 39, 83, 84, 85, 86, 87, 90, 91, 92, 93, 94, 167, 168, 169, 170, 171, 172, 173, 174, 175, 176, 179, 180, 181, 182, 183, 184, 185, 186, 187, 241, 242, 243, 342], [0.7902, 0.9717, 0.9151, 0.7203, 0.01893, 0.7279, 0.8592, 0.8167, 0.02149, 0.9414, 0.8662, 0.4133, 0.09633, 0.2139, 0.4359, 0.9745, 0.9841, 0.162, 0.008034, 0.8176, 0.9428, 0.9791, 0.9536, 0.9374, 0.8455, 0.6079, 0.1928, 0.02315, 0.07302, 0.4064, 0.5991, 0.8278, 0.9161, 0.9881, 0.9871, 0.9872, 0.1334, 0.1002, 0.509, 0.7185, 0.3315]): _vg.add([_i], _w, 'REPLACE')
_vg = ob_plane.vertex_groups.new(name='Bone.012')
for _i, _w in zip([32, 33, 34, 35, 36, 37, 38, 85, 86, 87, 88, 89, 90, 91, 92, 170, 171, 172, 173, 174, 175, 176, 177, 178, 179, 180, 181, 182, 183, 184], [0.01134, 0.08328, 0.2797, 1.0, 0.9811, 0.2721, 0.1402, 0.1309, 0.5867, 0.9037, 1.0, 1.0, 0.7861, 0.5641, 0.02101, 0.005398, 0.0423, 0.05113, 0.1507, 0.3921, 0.8072, 0.9769, 1.0, 1.0, 0.927, 0.5936, 0.4009, 0.1694, 0.08391, 0.009365]): _vg.add([_i], _w, 'REPLACE')
_m = ob_plane.modifiers.new('Armature', 'ARMATURE')
_m.object = ob_armature
ob_armature.location = (-0.2309, -2.925e-08, 0.2177)
ob_armature.show_in_front = True
ob_cylinder.location = (0.2828, -0.3815, 1.334)
ob_cylinder.rotation_euler = (1.571, -0.0, 0.0)
ob_cylinder.scale = (-0.01225, -0.01225, -0.04544)

# ---- collection membership
col_collection.objects.link(ob_empty)
col_collection.objects.link(ob_empty_001)
col_collection.objects.link(ob_plane)
col_collection.objects.link(ob_armature)
col_collection.objects.link(ob_cylinder)

# ---- scene / render settings (as saved in the file)
scene.frame_start = 0; scene.frame_end = 109; scene.frame_set(0)
scene.render.engine = 'BLENDER_EEVEE_NEXT'
scene.cycles.sampling_pattern = 'TABULATED_SOBOL'
bpy.context.view_layer.update()

# ---- added for rendering (the .blend has no active camera): camera
cam_auto = bpy.data.cameras.new('AutoCamera')
cam_auto.lens = 50.0
cam_auto.sensor_width = 36.0
cam_auto.clip_end = 1000.0
ob_auto_camera = bpy.data.objects.new('AutoCamera', cam_auto)
scene.collection.objects.link(ob_auto_camera)
ob_auto_camera.location = (5.20035, -6.51607, 4.29452)
ob_auto_camera.rotation_euler = (1.09748, -7.21219e-08, 0.694738)
scene.camera = ob_auto_camera
bpy.context.view_layer.update()
